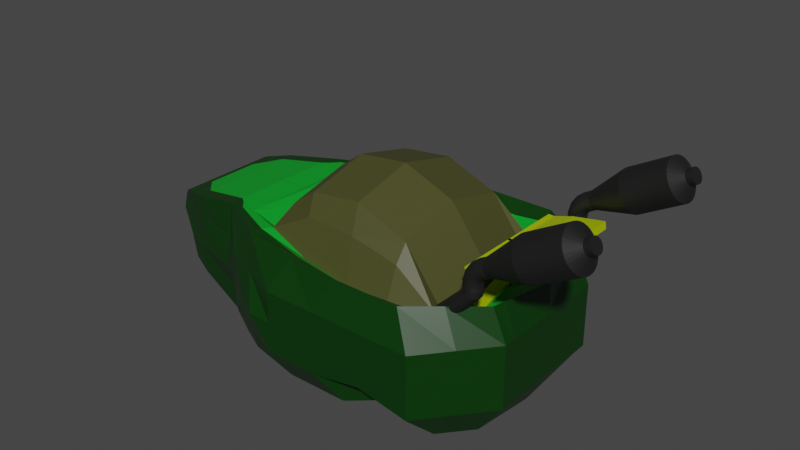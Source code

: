 # Source: AvocatTuning.blend  (saved by Blender 2.92.15; exported with 4.5.12 LTS)
import bpy
from mathutils import Matrix  # noqa: F401  (used for matrix-valued properties, if any)

bpy.ops.wm.read_factory_settings(use_empty=True)
scene = bpy.context.scene
scene.name = 'Scene'

# ---- materials (node trees are filled in below, after node groups)
mat_material = bpy.data.materials.new('Material')
mat_material.alpha_threshold = 0.0
mat_material.use_transparent_shadow = False
mat_material.line_color = (0.0, 0.0, 0.0, 1.0)
mat_material_001 = bpy.data.materials.new('Material.001')
mat_material_001.use_transparent_shadow = False
mat_material_002 = bpy.data.materials.new('Material.002')
mat_material_002.use_transparent_shadow = False
mat_material_003 = bpy.data.materials.new('Material.003')
mat_material_003.use_transparent_shadow = False
mat_material_004 = bpy.data.materials.new('Material.004')
mat_material_004.use_transparent_shadow = False

# ---- material node trees
mat_material.use_nodes = True; mat_material.node_tree.nodes.clear()
_N = mat_material.node_tree.nodes; _L = mat_material.node_tree.links
n0 = _N.new('ShaderNodeOutputMaterial'); n0.name = 'Material Output'; n0.location = (300, 300)
n1 = _N.new('ShaderNodeBsdfPrincipled'); n1.name = 'Principled BSDF'; n1.location = (10, 300)
n1.distribution = 'GGX'
n1.subsurface_method = 'BURLEY'
n1.inputs[0].default_value = (0.001277, 0.0376, 0.001346, 1.0)
n1.inputs[2].default_value = 0.4
n1.inputs[3].default_value = 1.45
n1.inputs[27].default_value = (0.0, 0.0, 0.0, 1.0)
n1.inputs[28].default_value = 1.0
_L.new(n1.outputs[0], n0.inputs[0])
n0.is_active_output = True
mat_material_001.use_nodes = True; mat_material_001.node_tree.nodes.clear()
_N = mat_material_001.node_tree.nodes; _L = mat_material_001.node_tree.links
n0 = _N.new('ShaderNodeBsdfPrincipled'); n0.name = 'Principled BSDF'; n0.location = (10, 300)
n0.distribution = 'GGX'
n0.subsurface_method = 'BURLEY'
n0.inputs[0].default_value = (0.0, 0.3428, 0.02077, 1.0)
n0.inputs[3].default_value = 1.45
n0.inputs[27].default_value = (0.0, 0.0, 0.0, 1.0)
n0.inputs[28].default_value = 1.0
n1 = _N.new('ShaderNodeOutputMaterial'); n1.name = 'Material Output'; n1.location = (300, 300)
_L.new(n0.outputs[0], n1.inputs[0])
n1.is_active_output = True
mat_material_002.use_nodes = True; mat_material_002.node_tree.nodes.clear()
_N = mat_material_002.node_tree.nodes; _L = mat_material_002.node_tree.links
n0 = _N.new('ShaderNodeBsdfPrincipled'); n0.name = 'Principled BSDF'; n0.location = (10, 300)
n0.distribution = 'GGX'
n0.subsurface_method = 'BURLEY'
n0.inputs[0].default_value = (0.06533, 0.06777, 0.01744, 1.0)
n0.inputs[3].default_value = 1.45
n0.inputs[27].default_value = (0.0, 0.0, 0.0, 1.0)
n0.inputs[28].default_value = 1.0
n1 = _N.new('ShaderNodeOutputMaterial'); n1.name = 'Material Output'; n1.location = (300, 300)
_L.new(n0.outputs[0], n1.inputs[0])
n1.is_active_output = True
mat_material_003.use_nodes = True; mat_material_003.node_tree.nodes.clear()
_N = mat_material_003.node_tree.nodes; _L = mat_material_003.node_tree.links
n0 = _N.new('ShaderNodeBsdfPrincipled'); n0.name = 'Principled BSDF'; n0.location = (10, 300)
n0.distribution = 'GGX'
n0.subsurface_method = 'BURLEY'
n0.inputs[0].default_value = (0.02481, 0.02481, 0.02481, 1.0)
n0.inputs[1].default_value = 0.4959
n0.inputs[3].default_value = 1.45
n0.inputs[27].default_value = (0.0, 0.0, 0.0, 1.0)
n0.inputs[28].default_value = 1.0
n1 = _N.new('ShaderNodeOutputMaterial'); n1.name = 'Material Output'; n1.location = (300, 300)
_L.new(n0.outputs[0], n1.inputs[0])
n1.is_active_output = True
mat_material_004.use_nodes = True; mat_material_004.node_tree.nodes.clear()
_N = mat_material_004.node_tree.nodes; _L = mat_material_004.node_tree.links
n0 = _N.new('ShaderNodeBsdfPrincipled'); n0.name = 'Principled BSDF'; n0.location = (10, 300)
n0.distribution = 'GGX'
n0.subsurface_method = 'BURLEY'
n0.inputs[0].default_value = (0.6279, 0.8, 0.0, 1.0)
n0.inputs[1].default_value = 0.405
n0.inputs[3].default_value = 1.45
n0.inputs[27].default_value = (0.0, 0.0, 0.0, 1.0)
n0.inputs[28].default_value = 1.0
n1 = _N.new('ShaderNodeOutputMaterial'); n1.name = 'Material Output'; n1.location = (300, 300)
_L.new(n0.outputs[0], n1.inputs[0])
n1.is_active_output = True

# ---- world
world_world = bpy.data.worlds.new('World'); scene.world = world_world
world_world.use_nodes = True; world_world.node_tree.nodes.clear()
_N = world_world.node_tree.nodes; _L = world_world.node_tree.links
n0 = _N.new('ShaderNodeOutputWorld'); n0.name = 'World Output'; n0.location = (300, 300)
n1 = _N.new('ShaderNodeBackground'); n1.name = 'Background'; n1.location = (10, 300)
n1.inputs[0].default_value = (0.05088, 0.05088, 0.05088, 1.0)
_L.new(n1.outputs[0], n0.inputs[0])
n0.is_active_output = True
world_world.color = (0.05088, 0.05088, 0.05088)
world_world.use_sun_shadow = False
world_world.sun_shadow_jitter_overblur = 0.0

# ---- meshes
me_cube = bpy.data.meshes.new('Cube')
me_cube.from_pydata([(5.609, 0.0009632, 2.109), (5.339, 0.0009632, 0.1094), (2.304, 0.0009632, 0.1094), (2.487, -1.683, 2.109), (2.385, -1.694, 0.1094), (2.304, 0.0009632, 3.014), (0.6522, 0.0009632, 0.1094), (0.6522, 0.0009632, 2.109), (3.957, -1.197, 0.1094), (3.957, 0.0009632, 2.778), (3.957, 0.0009632, 0.1094), (3.957, -1.78, 2.109), (0.4353, 0.0009632, 0.1094), (-0.1739, 0.0009632, 1.964), (1.532, 0.0009632, 2.02), (1.532, 0.0009632, 0.1094), (3.13, 0.0009632, 0.1094), (3.343, -1.78, 2.109), (3.398, -1.687, 0.1094), (3.13, 0.0009632, 3.109), (4.435, -1.191, 0.1094), (4.783, 0.0009632, 1.676), (4.783, 0.0009632, 0.1094), (4.454, -1.78, 2.109), (5.391, -0.999, 2.109), (5.233, -0.999, 0.1094), (2.304, -0.999, 0.1094), (2.304, -0.999, 2.771), (0.6522, -1.008, 0.1094), (0.6522, -1.09, 2.109), (3.957, -0.999, 2.535), (3.957, -0.999, 0.1094), (-1.032, 0.0009632, 1.359), (1.532, -0.999, 1.938), (1.532, -0.999, 0.1094), (3.13, -0.999, 0.1094), (3.13, -0.999, 2.866), (4.783, -0.999, 1.433), (4.783, -0.999, 0.1094), (5.609, 0.0009632, 1.109), (-0.9493, 0.0009632, 1.109), (1.918, 0.0009632, 0.1094), (2.304, -1.999, 1.109), (1.918, 0.0009632, 2.73), (3.957, -1.999, 1.109), (-0.6427, 0.0009632, 1.859), (0.6522, -1.27, 1.109), (1.532, -1.794, 1.109), (-0.1739, -1.045, 1.109), (-0.1739, -0.999, 1.964), (3.13, -1.999, 1.109), (4.783, -1.999, 1.109), (0.4353, -0.7799, 0.1094), (5.609, -0.999, 1.109), (-0.9493, -0.634, 1.109), (1.918, -0.999, 0.1094), (1.918, -0.999, 2.487), (1.918, -1.999, 1.109), (1.478, -1.499, 0.1094), (1.478, -1.499, 2.109), (5.609, 0.0009632, 0.6094), (2.304, -1.999, 0.6094), (3.957, -1.999, 0.7583), (3.13, -1.999, 0.6094), (4.783, -1.999, 0.6094), (1.698, -1.749, 0.6094), (5.609, -0.999, 0.6094), (1.092, -1.499, 0.6094), (1.698, -1.749, 1.609), (5.609, 0.0009632, 1.609), (2.304, -1.999, 1.609), (3.957, -1.999, 1.609), (3.13, -1.999, 1.609), (4.783, -1.999, 1.609), (5.609, -0.999, 1.609), (1.092, -1.499, 1.609), (0.8722, -1.356, 1.109), (-0.6427, -0.8584, 1.859), (-0.1739, -0.999, 1.609), (0.6522, -1.163, 1.609), (-0.9627, 0.0009632, 1.609), (-0.9627, -0.634, 1.609), (-0.5383, -0.634, 0.6094), (-0.5383, 0.0009632, 0.6094), (-0.7935, -0.634, 0.8594), (-0.7935, 0.0009632, 0.8594), (0.6522, -1.09, 0.6094), (-0.1739, -0.999, 0.6094), (-0.587, -0.8857, 1.109), (-0.1729, -0.634, 0.3594), (-0.1729, 0.0009632, 0.3594), (-0.4837, -0.9069, 0.7344), (-1.032, -0.634, 1.359), (2.396, -1.341, 1.893), (3.957, -1.39, 1.775), (1.698, -1.249, 2.109), (1.092, 0.0009632, 2.109), (3.236, -1.39, 1.775), (4.618, -1.39, 1.893), (1.092, -1.044, 2.109), (5.609, 0.0009632, 1.609), (5.609, -0.999, 1.609), (5.609, 0.0009632, 1.109), (5.609, -0.999, 1.109), (5.609, 0.0009632, 1.609), (5.609, 0.0009632, 1.109), (5.609, -0.999, 1.609), (5.609, -0.999, 1.109), (1.725, 0.0009632, 0.1094), (1.725, -0.999, 0.1094), (1.065, -1.294, 0.1094), (1.725, -0.999, 2.267), (1.725, 0.0009632, 2.51), (1.725, -1.896, 1.109), (1.065, -1.294, 2.109), (1.395, -1.624, 0.6094), (1.395, -1.624, 1.609), (1.395, -1.147, 2.109), (1.21, 0.0009632, 2.137), (1.21, -1.022, 2.064), (4.923, -1.39, 2.109), (4.834, -1.464, 0.1094), (5.196, -1.499, 1.109), (5.196, -1.499, 0.6094), (5.196, -1.499, 1.609), (2.35, -1.17, 2.453), (3.957, -1.194, 2.276), (3.183, -1.194, 2.442), (4.605, -1.194, 1.787), (5.255, -0.7907, 0.1094), (1.918, -0.7907, 2.538), (1.918, -0.7907, 0.1094), (5.436, -0.7907, 2.109), (2.304, -0.7907, 0.1094), (2.304, -0.7907, 2.821), (0.6522, -0.7981, 0.1094), (0.6522, -0.8624, 2.109), (3.957, -0.7907, 2.585), (3.957, -0.7907, 0.1094), (-0.6427, -0.6793, 1.859), (1.532, -0.7907, 1.955), (1.532, -0.7907, 0.1094), (3.13, -0.7907, 0.1094), (3.13, -0.7907, 2.917), (4.783, -0.7907, 1.484), (4.783, -0.7907, 0.1094), (5.609, -0.7907, 1.109), (-0.9493, -0.5017, 1.109), (0.4353, -0.6172, 0.1094), (5.609, -0.7907, 0.6094), (5.609, -0.7907, 1.609), (-0.1739, -0.7907, 1.964), (-0.9627, -0.5017, 1.609), (-0.5383, -0.5017, 0.6094), (-0.7935, -0.5017, 0.8594), (-0.1729, -0.5017, 0.3594), (-1.032, -0.5017, 1.359), (1.092, -0.8265, 2.109), (5.609, -0.7907, 1.109), (5.609, -0.7907, 1.609), (5.609, -0.7907, 1.109), (5.609, -0.7907, 1.609), (1.725, -0.7907, 0.1094), (1.725, -0.7907, 2.317), (1.21, -0.8086, 2.079), (-0.5324, 0.0009632, 1.884), (-0.5324, -0.8914, 1.884), (-0.5324, -0.4471, 1.884), (2.442, -1.512, 2.001), (3.957, -1.585, 1.942), (1.588, -1.374, 2.109), (3.289, -1.585, 1.942), (4.536, -1.585, 2.001), (0.8722, 0.0009632, 2.109), (0.8722, -1.067, 2.109), (1.23, -1.221, 2.109), (0.763, -0.9473, 2.109)], [(82, 91)], [(38, 25, 121, 20), (124, 120, 23, 73), (8, 62, 63, 18), (110, 115, 67, 28), (55, 26, 4, 58), (72, 17, 3, 70), (171, 168, 3, 17), (4, 61, 65, 58), (172, 169, 11, 23), (73, 23, 11, 71), (20, 64, 62, 8), (35, 31, 8, 18), (18, 63, 61, 4), (175, 174, 29, 114), (116, 114, 29, 75), (121, 123, 64, 20), (26, 35, 18, 4), (169, 171, 17, 11), (71, 11, 17, 72), (98, 120, 128), (109, 55, 58, 110), (31, 38, 20, 8), (138, 145, 38, 31), (132, 144, 37, 24), (137, 143, 36, 30), (133, 142, 35, 26), (135, 141, 34, 28), (163, 140, 33, 111), (136, 151, 49, 29), (155, 90, 12, 148), (142, 138, 31, 35), (144, 137, 30, 37), (176, 136, 29, 174), (135, 28, 52, 148), (143, 134, 27, 36), (131, 133, 26, 55), (150, 132, 24, 101), (145, 129, 25, 38), (149, 146, 103, 66), (168, 170, 59, 3), (62, 44, 50, 63), (70, 3, 59, 68), (134, 130, 56, 27), (115, 113, 47, 67), (162, 131, 55, 109), (61, 42, 57, 65), (64, 51, 44, 62), (129, 149, 66, 25), (139, 152, 81, 77), (63, 50, 42, 61), (78, 48, 46, 79), (91, 89, 52, 87), (123, 122, 51, 64), (42, 70, 68, 57), (79, 75, 29), (87, 52, 28, 86), (160, 161, 74, 53), (44, 71, 72, 50), (47, 75, 76, 67), (113, 116, 75, 47), (51, 73, 71, 44), (50, 72, 70, 42), (122, 124, 73, 51), (49, 78, 79, 29), (156, 152, 80, 32), (154, 85, 83, 153), (147, 40, 85, 154), (48, 87, 86, 46), (88, 91, 87, 48), (84, 82, 89, 91), (153, 83, 90, 155), (167, 139, 77, 166), (147, 156, 32, 40), (75, 79, 46, 76), (86, 67, 76, 46), (28, 67, 86), (91, 88, 84), (54, 84, 88), (92, 54, 88), (48, 92, 88), (78, 92, 48), (81, 92, 78), (81, 78, 77), (49, 166, 77, 78), (125, 111, 95, 93), (164, 157, 99, 119), (126, 127, 97, 94), (126, 128, 30), (127, 125, 93, 97), (104, 105, 39, 69), (107, 106, 101, 103), (158, 107, 103, 146), (159, 104, 69, 150), (100, 102, 105, 104), (53, 74, 106, 107), (160, 53, 107, 158), (161, 100, 104, 159), (95, 111, 33), (57, 68, 116, 113), (141, 162, 109, 34), (65, 57, 113, 115), (130, 163, 111, 56), (34, 109, 110, 28), (68, 59, 114, 116), (170, 175, 114, 59), (58, 65, 115, 110), (36, 27, 125, 127), (37, 30, 128), (95, 33, 117), (30, 36, 127, 126), (140, 164, 119, 33), (27, 56, 111, 125), (103, 101, 124, 122), (66, 103, 122, 123), (24, 37, 128, 120), (25, 66, 123, 121), (101, 24, 120, 124), (119, 117, 33), (117, 119, 99), (94, 128, 126), (128, 94, 98), (23, 120, 98, 172), (14, 118, 164, 140), (43, 112, 163, 130), (15, 108, 162, 141), (74, 161, 159, 106), (102, 160, 158, 105), (106, 159, 150, 101), (105, 158, 146, 39), (118, 96, 157, 164), (54, 92, 156, 147), (165, 45, 139, 167), (82, 153, 155, 89), (54, 147, 154, 84), (84, 154, 153, 82), (92, 81, 152, 156), (102, 100, 161, 160), (45, 80, 152, 139), (1, 60, 149, 129), (108, 41, 131, 162), (5, 43, 130, 134), (60, 39, 146, 149), (22, 1, 129, 145), (69, 0, 132, 150), (41, 2, 133, 131), (19, 5, 134, 143), (6, 135, 148, 12), (173, 7, 136, 176), (21, 9, 137, 144), (16, 10, 138, 142), (89, 155, 148, 52), (7, 13, 151, 136), (112, 14, 140, 163), (6, 15, 141, 135), (2, 16, 142, 133), (9, 19, 143, 137), (0, 21, 144, 132), (10, 22, 145, 138), (13, 165, 167, 151), (151, 167, 166, 49), (96, 173, 176, 157), (95, 117, 175, 170), (93, 95, 170, 168), (157, 176, 174, 99), (94, 97, 171, 169), (117, 99, 174, 175), (98, 94, 169, 172), (97, 93, 168, 171)])
me_cube.polygons.foreach_set('material_index', [0, 0, 0, 0, 0, 0, 0, 0, 0, 0, 0, 0, 0, 0, 0, 0, 0, 0, 0, 1, 0, 0, 0, 1, 2, 0, 0, 2, 0, 0, 0, 2, 0, 0, 2, 0, 0, 0, 0, 0, 0, 0, 2, 0, 0, 0, 0, 0, 0, 0, 0, 0, 0, 0, 0, 0, 0, 0, 0, 0, 0, 0, 0, 0, 0, 0, 0, 0, 0, 0, 0, 0, 0, 0, 0, 0, 0, 0, 0, 0, 0, 0, 0, 0, 2, 1, 2, 2, 2, 0, 0, 0, 0, 0, 0, 0, 0, 2, 0, 0, 0, 2, 0, 0, 0, 0, 2, 2, 1, 2, 1, 2, 0, 0, 0, 0, 0, 1, 1, 2, 1, 0, 1, 2, 0, 0, 0, 0, 0, 1, 0, 0, 0, 0, 0, 0, 0, 0, 0, 0, 2, 0, 0, 0, 0, 2, 0, 1, 2, 0, 0, 1, 2, 0, 0, 2, 1, 0, 1, 0, 1, 1, 1, 1, 1, 1, 1, 1])
_uv = me_cube.uv_layers.new(name='UVMap')
_uv.uv.foreach_set('vector', [0.3438, 0.625, 0.375, 0.625, 0.3594, 0.6875, 0.3438, 0.75, 0.5625, 0.6875, 0.625, 0.6875, 0.625, 0.75, 0.5625, 0.75, 0.375, 0.8125, 0.4375, 0.8125, 0.4375, 0.8438, 0.375, 0.8438, 0.375, 0.8969, 0.4375, 0.8969, 0.4375, 0.9042, 0.375, 0.9042, 0.2354, 0.625, 0.25, 0.625, 0.25, 0.75, 0.2354, 0.75, 0.5625, 0.8438, 0.625, 0.8438, 0.625, 0.875, 0.5625, 0.875, 0.7187, 0.7187, 0.75, 0.7188, 0.75, 0.75, 0.7188, 0.75, 0.375, 0.875, 0.4375, 0.875, 0.4375, 0.8896, 0.375, 0.8896, 0.6562, 0.7188, 0.6875, 0.7187, 0.6875, 0.75, 0.6562, 0.75, 0.5625, 0.7812, 0.625, 0.7812, 0.625, 0.8125, 0.5625, 0.8125, 0.375, 0.7812, 0.4375, 0.7812, 0.4375, 0.8125, 0.375, 0.8125, 0.2812, 0.625, 0.3125, 0.625, 0.3125, 0.75, 0.2812, 0.75, 0.375, 0.8438, 0.4375, 0.8438, 0.4375, 0.875, 0.375, 0.875, 0.7719, 0.7187, 0.7792, 0.7188, 0.7792, 0.75, 0.7719, 0.75, 0.5625, 0.8969, 0.625, 0.8969, 0.625, 0.9042, 0.5625, 0.9042, 0.375, 0.6875, 0.4375, 0.6875, 0.4375, 0.75, 0.375, 0.75, 0.25, 0.625, 0.2812, 0.625, 0.2812, 0.75, 0.25, 0.75, 0.6875, 0.7187, 0.7187, 0.7187, 0.7188, 0.75, 0.6875, 0.75, 0.5625, 0.8125, 0.625, 0.8125, 0.625, 0.8438, 0.5625, 0.8438, 0.6562, 0.6875, 0.625, 0.6875, 0.6484, 0.6562, 0.2281, 0.625, 0.2354, 0.625, 0.2354, 0.75, 0.2281, 0.75, 0.3125, 0.625, 0.3438, 0.625, 0.3438, 0.75, 0.3125, 0.75, 0.3125, 0.599, 0.3438, 0.599, 0.3438, 0.625, 0.3125, 0.625, 0.625, 0.599, 0.6562, 0.599, 0.6562, 0.625, 0.625, 0.625, 0.6875, 0.599, 0.7188, 0.599, 0.7188, 0.625, 0.6875, 0.625, 0.25, 0.599, 0.2812, 0.599, 0.2812, 0.625, 0.25, 0.625, 0.1875, 0.599, 0.2208, 0.599, 0.2208, 0.625, 0.1875, 0.625, 0.7719, 0.599, 0.7792, 0.599, 0.7792, 0.625, 0.7719, 0.625, 0.1693, 0.1042, 0.0, 0.0, 0.0, 0.0, 0.0, 0.0, 0.125, 0.03776, 0.125, 0.0625, 0.0, 0.0, 0.0, 0.0, 0.2812, 0.599, 0.3125, 0.599, 0.3125, 0.625, 0.2812, 0.625, 0.6562, 0.599, 0.6875, 0.599, 0.6875, 0.625, 0.6562, 0.625, 0.8042, 0.599, 0.8125, 0.599, 0.8125, 0.625, 0.8042, 0.625, 0.03907, 0.1042, 0.0, 0.0, 0.0, 0.0, 0.0, 0.0, 0.7188, 0.599, 0.75, 0.599, 0.75, 0.625, 0.7188, 0.625, 0.2354, 0.599, 0.25, 0.599, 0.25, 0.625, 0.2354, 0.625, 0.5625, 0.599, 0.625, 0.599, 0.625, 0.625, 0.5625, 0.625, 0.3438, 0.599, 0.375, 0.599, 0.375, 0.625, 0.3438, 0.625, 0.4375, 0.599, 0.5, 0.599, 0.5, 0.625, 0.4375, 0.625, 0.75, 0.7188, 0.7646, 0.7187, 0.7646, 0.75, 0.75, 0.75, 0.4375, 0.8125, 0.5, 0.8125, 0.5, 0.8438, 0.4375, 0.8438, 0.5625, 0.875, 0.625, 0.875, 0.625, 0.8896, 0.5625, 0.8896, 0.75, 0.599, 0.7646, 0.599, 0.7646, 0.625, 0.75, 0.625, 0.4375, 0.8969, 0.5, 0.8969, 0.5, 0.9042, 0.4375, 0.9042, 0.2281, 0.599, 0.2354, 0.599, 0.2354, 0.625, 0.2281, 0.625, 0.4375, 0.875, 0.5, 0.875, 0.5, 0.8896, 0.4375, 0.8896, 0.4375, 0.7812, 0.5, 0.7812, 0.5, 0.8125, 0.4375, 0.8125, 0.375, 0.599, 0.4375, 0.599, 0.4375, 0.625, 0.375, 0.625, 0.2812, 0.07552, 0.5625, 0.151, 0.5625, 0.125, 0.2812, 0.0625, 0.4375, 0.8438, 0.5, 0.8438, 0.5, 0.875, 0.4375, 0.875, 0.0, 0.0, 0.0, 0.0, 0.0, 0.0, 0.0, 0.0, 0.0, 0.0, 0.0, 0.0, 0.0, 0.0, 0.0, 0.0, 0.4375, 0.6875, 0.5, 0.6875, 0.5, 0.75, 0.4375, 0.75, 0.5, 0.875, 0.5625, 0.875, 0.5625, 0.8896, 0.5, 0.8896, 0.0, 0.0, 0.5625, 0.9042, 0.625, 0.9042, 0.0, 0.0, 0.0, 0.0, 0.0, 0.0, 0.0, 0.0, 0.5, 0.599, 0.5625, 0.599, 0.5625, 0.625, 0.5, 0.625, 0.5, 0.8125, 0.5625, 0.8125, 0.5625, 0.8438, 0.5, 0.8438, 0.5, 0.9042, 0.5625, 0.9042, 0.4422, 0.8464, 0.3604, 0.8271, 0.5, 0.8969, 0.5625, 0.8969, 0.5625, 0.9042, 0.5, 0.9042, 0.5, 0.7812, 0.5625, 0.7812, 0.5625, 0.8125, 0.5, 0.8125, 0.5, 0.8438, 0.5625, 0.8438, 0.5625, 0.875, 0.5, 0.875, 0.5, 0.6875, 0.5625, 0.6875, 0.5625, 0.75, 0.5, 0.75, 0.0, 0.0, 0.0, 0.0, 0.0, 0.0, 0.0, 0.0, 0.5312, 0.151, 0.5625, 0.151, 0.5625, 0.25, 0.5312, 0.25, 0.375, 0.1133, 0.375, 0.1875, 0.25, 0.125, 0.25, 0.07552, 0.5, 0.151, 0.5, 0.25, 0.375, 0.1875, 0.375, 0.1133, 0.0, 0.0, 0.0, 0.0, 0.0, 0.0, 0.0, 0.0, 0.0, 0.0, 0.0, 0.0, 0.0, 0.0, 0.0, 0.0, 0.0, 0.0, 0.0, 0.0, 0.0, 0.0, 0.0, 0.0, 0.25, 0.07552, 0.25, 0.125, 0.125, 0.0625, 0.125, 0.03776, 0.2151, 0.05776, 0.2812, 0.07552, 0.2812, 0.0625, 0.2151, 0.0478, 0.5, 0.151, 0.5312, 0.151, 0.5312, 0.25, 0.5, 0.25, 0.5625, 0.9042, 0.0, 0.0, 0.0, 0.0, 0.4422, 0.8464, 0.0, 0.0, 0.3604, 0.8271, 0.4422, 0.8464, 0.0, 0.0, 0.0, 0.0, 0.3604, 0.8271, 0.0, 0.0, 0.0, 0.0, 0.0, 0.0, 0.0, 0.0, 0.5, 0.125, 0.0, 0.0, 0.0, 0.0, 0.5312, 0.125, 0.5, 0.125, 0.0, 0.0, 0.0, 0.0, 0.5312, 0.125, 0.0, 0.0, 0.0, 0.0, 0.5312, 0.125, 0.0, 0.0, 0.5625, 0.125, 0.5312, 0.125, 0.0, 0.0, 0.5625, 0.125, 0.0, 0.0, 0.2812, 0.0625, 0.0, 0.0, 0.2151, 0.0478, 0.2812, 0.0625, 0.0, 0.0, 0.75, 0.6562, 0.7646, 0.6562, 0.7646, 0.6875, 0.75, 0.6875, 0.7875, 0.599, 0.7959, 0.599, 0.7959, 0.625, 0.7875, 0.625, 0.6875, 0.6562, 0.7188, 0.6563, 0.7188, 0.6875, 0.6875, 0.6875, 0.6875, 0.6562, 0.6484, 0.6562, 0.6875, 0.625, 0.7188, 0.6563, 0.75, 0.6562, 0.75, 0.6875, 0.7188, 0.6875, nan, nan, nan, nan, nan, nan, nan, nan, nan, nan, nan, nan, nan, nan, nan, nan, 0.5, 0.599, 0.5, 0.625, 0.5, 0.625, 0.5, 0.599, 0.5624, 0.5988, 0.5625, 0.5, 0.5625, 0.5, 0.5625, 0.599, 0.5625, 0.5, 0.5, 0.5, 0.5, 0.5, 0.5625, 0.5, 0.5, 0.625, 0.5625, 0.625, 0.5625, 0.625, 0.5, 0.625, 0.5, 0.599, 0.5, 0.625, 0.5, 0.625, 0.5, 0.599, 0.5625, 0.599, 0.5625, 0.5, 0.5625, 0.5, 0.5624, 0.5988, 0.7646, 0.6875, 0.7646, 0.6562, 0.7792, 0.625, 0.5, 0.8896, 0.5625, 0.8896, 0.5625, 0.8969, 0.5, 0.8969, 0.2208, 0.599, 0.2281, 0.599, 0.2281, 0.625, 0.2208, 0.625, 0.4375, 0.8896, 0.5, 0.8896, 0.5, 0.8969, 0.4375, 0.8969, 0.7646, 0.599, 0.7719, 0.599, 0.7719, 0.625, 0.7646, 0.625, 0.2208, 0.625, 0.2281, 0.625, 0.2281, 0.75, 0.2208, 0.75, 0.5625, 0.8896, 0.625, 0.8896, 0.625, 0.8969, 0.5625, 0.8969, 0.7646, 0.7187, 0.7719, 0.7187, 0.7719, 0.75, 0.7646, 0.75, 0.375, 0.8896, 0.4375, 0.8896, 0.4375, 0.8969, 0.375, 0.8969, 0.7188, 0.625, 0.75, 0.625, 0.75, 0.6562, 0.7188, 0.6563, 0.6562, 0.625, 0.6875, 0.625, 0.6484, 0.6562, 0.7646, 0.6875, 0.7792, 0.625, 0.7719, 0.6875, 0.6875, 0.625, 0.7188, 0.625, 0.7188, 0.6563, 0.6875, 0.6562, 0.7792, 0.599, 0.7875, 0.599, 0.7875, 0.625, 0.7792, 0.625, 0.75, 0.625, 0.7646, 0.625, 0.7646, 0.6562, 0.75, 0.6562, 0.5, 0.625, 0.5625, 0.625, 0.5625, 0.6875, 0.5, 0.6875, 0.4375, 0.625, 0.5, 0.625, 0.5, 0.6875, 0.4375, 0.6875, 0.625, 0.625, 0.6562, 0.625, 0.6484, 0.6562, 0.625, 0.6875, 0.375, 0.625, 0.4375, 0.625, 0.4375, 0.6875, 0.375, 0.6875, 0.5625, 0.625, 0.625, 0.625, 0.625, 0.6875, 0.5625, 0.6875, 0.7875, 0.625, 0.7719, 0.6875, 0.7792, 0.625, 0.7719, 0.6875, 0.7875, 0.625, 0.7959, 0.625, 0.6875, 0.6875, 0.6484, 0.6562, 0.6875, 0.6562, 0.6484, 0.6562, 0.6875, 0.6875, 0.6562, 0.6875, 0.625, 0.75, 0.625, 0.6875, 0.6562, 0.6875, 0.6406, 0.7187, 0.7792, 0.5, 0.7875, 0.5, 0.7875, 0.599, 0.7792, 0.599, 0.7646, 0.5, 0.7719, 0.5, 0.7719, 0.599, 0.7646, 0.599, 0.2208, 0.5, 0.2281, 0.5, 0.2281, 0.599, 0.2208, 0.599, 0.5625, 0.625, 0.5625, 0.599, 0.5624, 0.5988, 0.5625, 0.625, 0.5, 0.5, 0.5, 0.599, 0.5, 0.599, 0.5, 0.5, 0.5625, 0.625, 0.5624, 0.5988, 0.5625, 0.599, 0.5625, 0.625, 0.5, 0.5, 0.5, 0.599, 0.5, 0.599, 0.5, 0.5, 0.7875, 0.5, 0.7959, 0.5, 0.7959, 0.599, 0.7875, 0.599, 0.5, 0.125, 0.5312, 0.125, 0.5312, 0.151, 0.5, 0.151, 0.2151, 0.09561, 0.2812, 0.125, 0.2812, 0.07552, 0.2151, 0.05776, 0.25, 0.0625, 0.25, 0.07552, 0.125, 0.03776, 0.125, 0.03125, 0.5, 0.125, 0.5, 0.151, 0.375, 0.1133, 0.375, 0.09375, 0.375, 0.09375, 0.375, 0.1133, 0.25, 0.07552, 0.25, 0.0625, 0.5312, 0.125, 0.5625, 0.125, 0.5625, 0.151, 0.5312, 0.151, 0.5, 0.5, 0.5625, 0.5, 0.5625, 0.599, 0.5, 0.599, 0.2812, 0.125, 0.5625, 0.25, 0.5625, 0.151, 0.2812, 0.07552, 0.375, 0.5, 0.4375, 0.5, 0.4375, 0.599, 0.375, 0.599, 0.2281, 0.5, 0.2354, 0.5, 0.2354, 0.599, 0.2281, 0.599, 0.75, 0.5, 0.7646, 0.5, 0.7646, 0.599, 0.75, 0.599, 0.4375, 0.5, 0.5, 0.5, 0.5, 0.599, 0.4375, 0.599, 0.3438, 0.5, 0.375, 0.5, 0.375, 0.599, 0.3438, 0.599, 0.5625, 0.5, 0.625, 0.5, 0.625, 0.599, 0.5625, 0.599, 0.2354, 0.5, 0.25, 0.5, 0.25, 0.599, 0.2354, 0.599, 0.7188, 0.5, 0.75, 0.5, 0.75, 0.599, 0.7188, 0.599, 0.1875, 0.5, 0.03907, 0.1042, 0.0, 0.0, 0.0, 0.0, 0.8042, 0.5, 0.8125, 0.5, 0.8125, 0.599, 0.8042, 0.599, 0.6562, 0.5, 0.6875, 0.5, 0.6875, 0.599, 0.6562, 0.599, 0.2812, 0.5, 0.3125, 0.5, 0.3125, 0.599, 0.2812, 0.599, 0.125, 0.03125, 0.125, 0.03776, 0.0, 0.0, 0.0, 0.0, 0.8125, 0.5, 0.0, 0.0, 0.0, 0.0, 0.1693, 0.1042, 0.7719, 0.5, 0.7792, 0.5, 0.7792, 0.599, 0.7719, 0.599, 0.1875, 0.5, 0.2208, 0.5, 0.2208, 0.599, 0.1875, 0.599, 0.25, 0.5, 0.2812, 0.5, 0.2812, 0.599, 0.25, 0.599, 0.6875, 0.5, 0.7188, 0.5, 0.7188, 0.599, 0.6875, 0.599, 0.625, 0.5, 0.6562, 0.5, 0.6562, 0.599, 0.625, 0.599, 0.3125, 0.5, 0.3438, 0.5, 0.3438, 0.599, 0.3125, 0.599, 0.0, 0.0, 0.2151, 0.09561, 0.2151, 0.05776, 0.0, 0.0, 0.0, 0.0, 0.2151, 0.05776, 0.2151, 0.0478, 0.0, 0.0, 0.7959, 0.5, 0.8042, 0.5, 0.8042, 0.599, 0.7959, 0.599, 0.7646, 0.6875, 0.7719, 0.6875, 0.7719, 0.7187, 0.7646, 0.7187, 0.75, 0.6875, 0.7646, 0.6875, 0.7646, 0.7187, 0.75, 0.7188, 0.7959, 0.599, 0.8042, 0.599, 0.8042, 0.625, 0.7959, 0.625, 0.6875, 0.6875, 0.7188, 0.6875, 0.7187, 0.7187, 0.6875, 0.7187, 0.7719, 0.6875, 0.7792, 0.6875, 0.7792, 0.7188, 0.7719, 0.7187, 0.6562, 0.6875, 0.6875, 0.6875, 0.6875, 0.7187, 0.6562, 0.7188, 0.7188, 0.6875, 0.75, 0.6875, 0.75, 0.7188, 0.7187, 0.7187])
me_cube.materials.append(mat_material)
me_cube.materials.append(mat_material_001)
me_cube.materials.append(mat_material_002)
me_cube.use_remesh_preserve_volume = False
me_cube.use_remesh_preserve_attributes = False
me_cube.use_mirror_vertex_groups = False
me_cube.update()
me_cylinder = bpy.data.meshes.new('Cylinder')
me_cylinder.from_pydata([(0.7847, -1.079, -1.717), (0.7847, -1.079, -1.439), (0.8117, -1.081, -1.717), (0.8117, -1.081, -1.439), (0.8377, -1.089, -1.717), (0.8377, -1.089, -1.439), (0.8617, -1.102, -1.717), (0.8617, -1.102, -1.439), (0.8827, -1.119, -1.717), (0.8827, -1.119, -1.439), (0.9, -1.14, -1.717), (0.9, -1.14, -1.439), (0.9128, -1.164, -1.717), (0.9128, -1.164, -1.439), (0.9207, -1.19, -1.717), (0.9207, -1.19, -1.439), (0.9233, -1.217, -1.717), (0.9233, -1.217, -1.439), (0.9207, -1.245, -1.717), (0.9207, -1.245, -1.439), (0.9128, -1.271, -1.717), (0.9128, -1.271, -1.439), (0.9, -1.295, -1.717), (0.9, -1.295, -1.439), (0.8827, -1.316, -1.717), (0.8827, -1.316, -1.439), (0.8617, -1.333, -1.717), (0.8617, -1.333, -1.439), (0.8377, -1.346, -1.717), (0.8377, -1.346, -1.439), (0.8117, -1.353, -1.717), (0.8117, -1.353, -1.439), (0.7847, -1.356, -1.717), (0.7847, -1.356, -1.439), (0.7576, -1.353, -1.717), (0.7576, -1.353, -1.439), (0.7316, -1.346, -1.717), (0.7316, -1.346, -1.439), (0.7076, -1.333, -1.717), (0.7076, -1.333, -1.439), (0.6866, -1.316, -1.717), (0.6866, -1.316, -1.439), (0.6694, -1.295, -1.717), (0.6694, -1.295, -1.439), (0.6565, -1.271, -1.717), (0.6565, -1.271, -1.439), (0.6487, -1.245, -1.717), (0.6487, -1.245, -1.439), (0.646, -1.217, -1.717), (0.646, -1.217, -1.439), (0.6487, -1.19, -1.717), (0.6487, -1.19, -1.439), (0.6565, -1.164, -1.717), (0.6565, -1.164, -1.439), (0.6694, -1.14, -1.717), (0.6694, -1.14, -1.439), (0.6866, -1.119, -1.717), (0.6866, -1.119, -1.439), (0.7076, -1.102, -1.717), (0.7076, -1.102, -1.439), (0.7316, -1.089, -1.717), (0.7316, -1.089, -1.439), (0.7576, -1.081, -1.717), (0.7576, -1.081, -1.439), (0.8117, -1.081, -1.439), (0.7847, -1.079, -1.439), (0.8377, -1.089, -1.439), (0.8617, -1.102, -1.439), (0.8827, -1.119, -1.439), (0.9, -1.14, -1.439), (0.9128, -1.164, -1.439), (0.9207, -1.19, -1.439), (0.9233, -1.217, -1.439), (0.9207, -1.245, -1.439), (0.9128, -1.271, -1.439), (0.9, -1.295, -1.439), (0.8827, -1.316, -1.439), (0.8617, -1.333, -1.439), (0.8377, -1.346, -1.439), (0.8117, -1.353, -1.439), (0.7847, -1.356, -1.439), (0.7576, -1.353, -1.439), (0.7316, -1.346, -1.439), (0.7076, -1.333, -1.439), (0.6866, -1.316, -1.439), (0.6694, -1.295, -1.439), (0.6565, -1.271, -1.439), (0.6487, -1.245, -1.439), (0.646, -1.217, -1.439), (0.6487, -1.19, -1.439), (0.6565, -1.164, -1.439), (0.6694, -1.14, -1.439), (0.6866, -1.119, -1.439), (0.7076, -1.102, -1.439), (0.7316, -1.089, -1.439), (0.7576, -1.081, -1.439), (0.8074, -1.081, -0.7721), (0.7847, -1.079, -0.7867), (0.8293, -1.089, -0.758), (0.8494, -1.102, -0.745), (0.8671, -1.119, -0.7336), (0.8816, -1.14, -0.7242), (0.8923, -1.164, -0.7173), (0.899, -1.19, -0.713), (0.9012, -1.217, -0.7116), (0.899, -1.245, -0.713), (0.8923, -1.271, -0.7173), (0.8816, -1.295, -0.7242), (0.8671, -1.316, -0.7336), (0.8494, -1.333, -0.745), (0.8293, -1.346, -0.758), (0.8074, -1.353, -0.7721), (0.7847, -1.356, -0.7867), (0.7619, -1.353, -0.8014), (0.7401, -1.346, -0.8155), (0.7199, -1.333, -0.8285), (0.7023, -1.316, -0.8399), (0.6878, -1.295, -0.8492), (0.677, -1.271, -0.8562), (0.6704, -1.245, -0.8604), (0.6681, -1.217, -0.8619), (0.6704, -1.19, -0.8604), (0.677, -1.164, -0.8562), (0.6878, -1.14, -0.8492), (0.7023, -1.119, -0.8399), (0.7199, -1.102, -0.8285), (0.7401, -1.089, -0.8155), (0.7619, -1.081, -0.8014), (0.7661, -1.081, -0.7092), (0.7471, -1.079, -0.7284), (0.7844, -1.089, -0.6907), (0.8012, -1.102, -0.6736), (0.816, -1.119, -0.6586), (0.8281, -1.14, -0.6464), (0.8371, -1.164, -0.6372), (0.8426, -1.19, -0.6316), (0.8445, -1.217, -0.6297), (0.8426, -1.245, -0.6316), (0.8371, -1.271, -0.6372), (0.8281, -1.295, -0.6464), (0.816, -1.316, -0.6586), (0.8012, -1.333, -0.6736), (0.7844, -1.346, -0.6907), (0.7661, -1.353, -0.7092), (0.7471, -1.356, -0.7284), (0.7281, -1.353, -0.7477), (0.7098, -1.346, -0.7662), (0.693, -1.333, -0.7833), (0.6782, -1.316, -0.7982), (0.6661, -1.295, -0.8105), (0.6571, -1.271, -0.8196), (0.6515, -1.245, -0.8252), (0.6497, -1.217, -0.8271), (0.6515, -1.19, -0.8252), (0.6571, -1.164, -0.8196), (0.6661, -1.14, -0.8105), (0.6782, -1.119, -0.7982), (0.693, -1.102, -0.7833), (0.7098, -1.089, -0.7662), (0.7281, -1.081, -0.7477), (0.7056, -1.081, -0.6509), (0.6821, -1.079, -0.6644), (0.7282, -1.089, -0.6379), (0.7489, -1.102, -0.6259), (0.7672, -1.119, -0.6155), (0.7821, -1.14, -0.6069), (0.7932, -1.164, -0.6005), (0.8001, -1.19, -0.5965), (0.8024, -1.217, -0.5952), (0.8001, -1.245, -0.5965), (0.7932, -1.271, -0.6005), (0.7821, -1.295, -0.6069), (0.7672, -1.316, -0.6155), (0.7489, -1.333, -0.6259), (0.7282, -1.346, -0.6379), (0.7056, -1.353, -0.6509), (0.6821, -1.356, -0.6644), (0.6587, -1.353, -0.6778), (0.6361, -1.346, -0.6908), (0.6154, -1.333, -0.7028), (0.5971, -1.316, -0.7132), (0.5822, -1.295, -0.7218), (0.5711, -1.271, -0.7282), (0.5642, -1.245, -0.7322), (0.5619, -1.217, -0.7335), (0.5642, -1.19, -0.7322), (0.5711, -1.164, -0.7282), (0.5822, -1.14, -0.7218), (0.5971, -1.119, -0.7132), (0.6154, -1.102, -0.7028), (0.6361, -1.089, -0.6908), (0.6587, -1.081, -0.6778), (0.6555, -1.081, -0.5664), (0.629, -1.079, -0.5719), (0.681, -1.089, -0.5612), (0.7044, -1.102, -0.5564), (0.725, -1.119, -0.5522), (0.7419, -1.14, -0.5487), (0.7545, -1.164, -0.5462), (0.7622, -1.19, -0.5446), (0.7648, -1.217, -0.544), (0.7622, -1.245, -0.5446), (0.7545, -1.271, -0.5462), (0.7419, -1.295, -0.5487), (0.725, -1.316, -0.5522), (0.7044, -1.333, -0.5564), (0.681, -1.346, -0.5612), (0.6555, -1.353, -0.5664), (0.629, -1.356, -0.5719), (0.6025, -1.353, -0.5773), (0.577, -1.346, -0.5825), (0.5535, -1.333, -0.5873), (0.5329, -1.316, -0.5916), (0.516, -1.295, -0.595), (0.5035, -1.271, -0.5976), (0.4957, -1.245, -0.5992), (0.4931, -1.217, -0.5997), (0.4957, -1.19, -0.5992), (0.5035, -1.164, -0.5976), (0.516, -1.14, -0.595), (0.5329, -1.119, -0.5916), (0.5535, -1.102, -0.5873), (0.577, -1.089, -0.5825), (0.6025, -1.081, -0.5773), (0.6394, -1.081, -0.4942), (0.6125, -1.079, -0.4915), (0.6653, -1.089, -0.4968), (0.6892, -1.102, -0.4992), (0.7101, -1.119, -0.5013), (0.7273, -1.14, -0.503), (0.74, -1.164, -0.5043), (0.7479, -1.19, -0.505), (0.7505, -1.217, -0.5053), (0.7479, -1.245, -0.505), (0.74, -1.271, -0.5043), (0.7273, -1.295, -0.503), (0.7101, -1.316, -0.5013), (0.6892, -1.333, -0.4992), (0.6653, -1.346, -0.4968), (0.6394, -1.353, -0.4942), (0.6125, -1.356, -0.4915), (0.5856, -1.353, -0.4889), (0.5597, -1.346, -0.4863), (0.5358, -1.333, -0.4839), (0.5149, -1.316, -0.4818), (0.4978, -1.295, -0.4801), (0.485, -1.271, -0.4788), (0.4772, -1.245, -0.478), (0.4745, -1.217, -0.4778), (0.4772, -1.19, -0.478), (0.485, -1.164, -0.4788), (0.4978, -1.14, -0.4801), (0.5149, -1.119, -0.4818), (0.5358, -1.102, -0.4839), (0.5597, -1.089, -0.4863), (0.5856, -1.081, -0.4889), (0.647, -1.081, -0.4122), (0.6213, -1.079, -0.4038), (0.6717, -1.089, -0.4202), (0.6945, -1.102, -0.4277), (0.7145, -1.119, -0.4342), (0.7309, -1.14, -0.4395), (0.7431, -1.164, -0.4435), (0.7506, -1.19, -0.4459), (0.7531, -1.217, -0.4467), (0.7506, -1.245, -0.4459), (0.7431, -1.271, -0.4435), (0.7309, -1.295, -0.4395), (0.7145, -1.316, -0.4342), (0.6945, -1.333, -0.4277), (0.6717, -1.346, -0.4202), (0.647, -1.353, -0.4122), (0.6213, -1.356, -0.4038), (0.5955, -1.353, -0.3954), (0.5708, -1.346, -0.3874), (0.548, -1.333, -0.38), (0.528, -1.316, -0.3735), (0.5116, -1.295, -0.3681), (0.4994, -1.271, -0.3642), (0.4919, -1.245, -0.3617), (0.4894, -1.217, -0.3609), (0.4919, -1.19, -0.3617), (0.4994, -1.164, -0.3642), (0.5116, -1.14, -0.3681), (0.528, -1.119, -0.3735), (0.548, -1.102, -0.38), (0.5708, -1.089, -0.3874), (0.5955, -1.081, -0.3954), (0.6869, -1.081, -0.2895), (0.6612, -1.079, -0.2811), (0.7116, -1.089, -0.2976), (0.7344, -1.102, -0.305), (0.7544, -1.119, -0.3115), (0.7708, -1.14, -0.3168), (0.783, -1.164, -0.3208), (0.7905, -1.19, -0.3232), (0.7931, -1.217, -0.3241), (0.7905, -1.245, -0.3232), (0.783, -1.271, -0.3208), (0.7708, -1.295, -0.3168), (0.7544, -1.316, -0.3115), (0.7344, -1.333, -0.305), (0.7116, -1.346, -0.2976), (0.6869, -1.353, -0.2895), (0.6612, -1.356, -0.2811), (0.6355, -1.353, -0.2728), (0.6107, -1.346, -0.2647), (0.5879, -1.333, -0.2573), (0.5679, -1.316, -0.2508), (0.5515, -1.295, -0.2455), (0.5393, -1.271, -0.2415), (0.5318, -1.245, -0.2391), (0.5293, -1.217, -0.2382), (0.5318, -1.19, -0.2391), (0.5393, -1.164, -0.2415), (0.5515, -1.14, -0.2455), (0.5679, -1.119, -0.2508), (0.5879, -1.102, -0.2573), (0.6107, -1.089, -0.2647), (0.6355, -1.081, -0.2728), (0.9193, -0.8982, 0.3068), (0.8589, -0.8919, 0.3265), (0.9774, -0.9167, 0.2879), (1.031, -0.9468, 0.2705), (1.078, -0.9873, 0.2552), (1.116, -1.037, 0.2427), (1.145, -1.093, 0.2334), (1.162, -1.154, 0.2277), (1.168, -1.217, 0.2257), (1.162, -1.281, 0.2277), (1.145, -1.342, 0.2334), (1.116, -1.398, 0.2427), (1.078, -1.448, 0.2552), (1.031, -1.488, 0.2705), (0.9774, -1.518, 0.2879), (0.9193, -1.537, 0.3068), (0.8589, -1.543, 0.3265), (0.7985, -1.537, 0.3461), (0.7404, -1.518, 0.365), (0.6869, -1.488, 0.3824), (0.64, -1.448, 0.3977), (0.6015, -1.398, 0.4102), (0.5729, -1.342, 0.4195), (0.5553, -1.281, 0.4253), (0.5494, -1.217, 0.4272), (0.5553, -1.154, 0.4253), (0.5729, -1.093, 0.4195), (0.6015, -1.037, 0.4102), (0.64, -0.9873, 0.3977), (0.6869, -0.9468, 0.3824), (0.7404, -0.9167, 0.365), (0.7985, -0.8982, 0.3461), (1.151, -0.8982, 1.019), (1.091, -0.8919, 1.038), (1.209, -0.9167, 0.9999), (1.263, -0.9468, 0.9825), (1.309, -0.9873, 0.9672), (1.348, -1.037, 0.9547), (1.377, -1.093, 0.9454), (1.394, -1.154, 0.9396), (1.4, -1.217, 0.9377), (1.394, -1.281, 0.9396), (1.377, -1.342, 0.9454), (1.348, -1.398, 0.9547), (1.309, -1.448, 0.9672), (1.263, -1.488, 0.9825), (1.209, -1.518, 0.9999), (1.151, -1.537, 1.019), (1.091, -1.543, 1.038), (1.03, -1.537, 1.058), (0.9721, -1.518, 1.077), (0.9186, -1.488, 1.094), (0.8717, -1.448, 1.11), (0.8332, -1.398, 1.122), (0.8046, -1.342, 1.132), (0.787, -1.281, 1.137), (0.781, -1.217, 1.139), (0.787, -1.154, 1.137), (0.8046, -1.093, 1.132), (0.8332, -1.037, 1.122), (0.8717, -0.9873, 1.11), (0.9186, -0.9468, 1.094), (0.9721, -0.9167, 1.077), (1.03, -0.8982, 1.058), (1.151, -1.103, 1.151), (1.129, -1.101, 1.158), (1.172, -1.11, 1.144), (1.191, -1.121, 1.138), (1.208, -1.135, 1.132), (1.222, -1.153, 1.128), (1.232, -1.173, 1.124), (1.238, -1.195, 1.122), (1.24, -1.217, 1.122), (1.238, -1.24, 1.122), (1.232, -1.262, 1.124), (1.222, -1.282, 1.128), (1.208, -1.3, 1.132), (1.191, -1.314, 1.138), (1.172, -1.325, 1.144), (1.151, -1.332, 1.151), (1.129, -1.334, 1.158), (1.108, -1.332, 1.165), (1.087, -1.325, 1.171), (1.068, -1.314, 1.178), (1.051, -1.3, 1.183), (1.037, -1.282, 1.188), (1.027, -1.262, 1.191), (1.021, -1.24, 1.193), (1.019, -1.217, 1.194), (1.021, -1.195, 1.193), (1.027, -1.173, 1.191), (1.037, -1.153, 1.188), (1.051, -1.135, 1.183), (1.068, -1.121, 1.178), (1.087, -1.11, 1.171), (1.108, -1.103, 1.165), (1.182, -1.103, 1.247), (1.161, -1.101, 1.254), (1.203, -1.11, 1.24), (1.222, -1.121, 1.234), (1.239, -1.135, 1.228), (1.253, -1.153, 1.224), (1.263, -1.173, 1.22), (1.269, -1.195, 1.218), (1.272, -1.217, 1.218), (1.269, -1.24, 1.218), (1.263, -1.262, 1.22), (1.253, -1.282, 1.224), (1.239, -1.3, 1.228), (1.222, -1.314, 1.234), (1.203, -1.325, 1.24), (1.182, -1.332, 1.247), (1.161, -1.334, 1.254), (1.139, -1.332, 1.261), (1.118, -1.325, 1.268), (1.099, -1.314, 1.274), (1.082, -1.3, 1.279), (1.068, -1.282, 1.284), (1.058, -1.262, 1.287), (1.052, -1.24, 1.289), (1.05, -1.217, 1.29), (1.052, -1.195, 1.289), (1.058, -1.173, 1.287), (1.068, -1.153, 1.284), (1.082, -1.135, 1.279), (1.099, -1.121, 1.274), (1.118, -1.11, 1.268), (1.139, -1.103, 1.261)], [], [(0, 1, 3, 2), (2, 3, 5, 4), (4, 5, 7, 6), (6, 7, 9, 8), (8, 9, 11, 10), (10, 11, 13, 12), (12, 13, 15, 14), (14, 15, 17, 16), (16, 17, 19, 18), (18, 19, 21, 20), (20, 21, 23, 22), (22, 23, 25, 24), (24, 25, 27, 26), (26, 27, 29, 28), (28, 29, 31, 30), (30, 31, 33, 32), (32, 33, 35, 34), (34, 35, 37, 36), (36, 37, 39, 38), (38, 39, 41, 40), (40, 41, 43, 42), (42, 43, 45, 44), (44, 45, 47, 46), (46, 47, 49, 48), (48, 49, 51, 50), (50, 51, 53, 52), (52, 53, 55, 54), (54, 55, 57, 56), (56, 57, 59, 58), (58, 59, 61, 60), (29, 27, 77, 78), (60, 61, 63, 62), (62, 63, 1, 0), (0, 2, 4, 6, 8, 10, 12, 14, 16, 18, 20, 22, 24, 26, 28, 30, 32, 34, 36, 38, 40, 42, 44, 46, 48, 50, 52, 54, 56, 58, 60, 62), (77, 76, 108, 109), (47, 45, 86, 87), (3, 1, 65, 64), (1, 63, 95, 65), (21, 19, 73, 74), (39, 37, 82, 83), (57, 55, 91, 92), (13, 11, 69, 70), (31, 29, 78, 79), (49, 47, 87, 88), (5, 3, 64, 66), (23, 21, 74, 75), (41, 39, 83, 84), (59, 57, 92, 93), (15, 13, 70, 71), (33, 31, 79, 80), (51, 49, 88, 89), (7, 5, 66, 67), (25, 23, 75, 76), (43, 41, 84, 85), (61, 59, 93, 94), (17, 15, 71, 72), (35, 33, 80, 81), (53, 51, 89, 90), (9, 7, 67, 68), (27, 25, 76, 77), (45, 43, 85, 86), (63, 61, 94, 95), (19, 17, 72, 73), (37, 35, 81, 82), (55, 53, 90, 91), (11, 9, 68, 69), (112, 111, 143, 144), (91, 90, 122, 123), (78, 77, 109, 110), (64, 65, 97, 96), (92, 91, 123, 124), (79, 78, 110, 111), (66, 64, 96, 98), (93, 92, 124, 125), (80, 79, 111, 112), (67, 66, 98, 99), (94, 93, 125, 126), (81, 80, 112, 113), (68, 67, 99, 100), (95, 94, 126, 127), (82, 81, 113, 114), (69, 68, 100, 101), (65, 95, 127, 97), (83, 82, 114, 115), (70, 69, 101, 102), (84, 83, 115, 116), (71, 70, 102, 103), (85, 84, 116, 117), (72, 71, 103, 104), (86, 85, 117, 118), (73, 72, 104, 105), (87, 86, 118, 119), (74, 73, 105, 106), (88, 87, 119, 120), (75, 74, 106, 107), (89, 88, 120, 121), (76, 75, 107, 108), (90, 89, 121, 122), (147, 146, 178, 179), (99, 98, 130, 131), (126, 125, 157, 158), (113, 112, 144, 145), (100, 99, 131, 132), (127, 126, 158, 159), (114, 113, 145, 146), (101, 100, 132, 133), (97, 127, 159, 129), (115, 114, 146, 147), (102, 101, 133, 134), (116, 115, 147, 148), (103, 102, 134, 135), (117, 116, 148, 149), (104, 103, 135, 136), (118, 117, 149, 150), (105, 104, 136, 137), (119, 118, 150, 151), (106, 105, 137, 138), (120, 119, 151, 152), (107, 106, 138, 139), (121, 120, 152, 153), (108, 107, 139, 140), (122, 121, 153, 154), (109, 108, 140, 141), (123, 122, 154, 155), (110, 109, 141, 142), (96, 97, 129, 128), (124, 123, 155, 156), (111, 110, 142, 143), (98, 96, 128, 130), (125, 124, 156, 157), (177, 176, 208, 209), (134, 133, 165, 166), (148, 147, 179, 180), (135, 134, 166, 167), (149, 148, 180, 181), (136, 135, 167, 168), (150, 149, 181, 182), (137, 136, 168, 169), (151, 150, 182, 183), (138, 137, 169, 170), (152, 151, 183, 184), (139, 138, 170, 171), (153, 152, 184, 185), (140, 139, 171, 172), (154, 153, 185, 186), (141, 140, 172, 173), (155, 154, 186, 187), (142, 141, 173, 174), (128, 129, 161, 160), (156, 155, 187, 188), (143, 142, 174, 175), (130, 128, 160, 162), (157, 156, 188, 189), (144, 143, 175, 176), (131, 130, 162, 163), (158, 157, 189, 190), (145, 144, 176, 177), (132, 131, 163, 164), (159, 158, 190, 191), (146, 145, 177, 178), (133, 132, 164, 165), (129, 159, 191, 161), (212, 211, 243, 244), (164, 163, 195, 196), (191, 190, 222, 223), (178, 177, 209, 210), (165, 164, 196, 197), (161, 191, 223, 193), (179, 178, 210, 211), (166, 165, 197, 198), (180, 179, 211, 212), (167, 166, 198, 199), (181, 180, 212, 213), (168, 167, 199, 200), (182, 181, 213, 214), (169, 168, 200, 201), (183, 182, 214, 215), (170, 169, 201, 202), (184, 183, 215, 216), (171, 170, 202, 203), (185, 184, 216, 217), (172, 171, 203, 204), (186, 185, 217, 218), (173, 172, 204, 205), (187, 186, 218, 219), (174, 173, 205, 206), (160, 161, 193, 192), (188, 187, 219, 220), (175, 174, 206, 207), (162, 160, 192, 194), (189, 188, 220, 221), (176, 175, 207, 208), (163, 162, 194, 195), (190, 189, 221, 222), (247, 246, 278, 279), (199, 198, 230, 231), (213, 212, 244, 245), (200, 199, 231, 232), (214, 213, 245, 246), (201, 200, 232, 233), (215, 214, 246, 247), (202, 201, 233, 234), (216, 215, 247, 248), (203, 202, 234, 235), (217, 216, 248, 249), (204, 203, 235, 236), (218, 217, 249, 250), (205, 204, 236, 237), (219, 218, 250, 251), (206, 205, 237, 238), (192, 193, 225, 224), (220, 219, 251, 252), (207, 206, 238, 239), (194, 192, 224, 226), (221, 220, 252, 253), (208, 207, 239, 240), (195, 194, 226, 227), (222, 221, 253, 254), (209, 208, 240, 241), (196, 195, 227, 228), (223, 222, 254, 255), (210, 209, 241, 242), (197, 196, 228, 229), (193, 223, 255, 225), (211, 210, 242, 243), (198, 197, 229, 230), (282, 281, 313, 314), (234, 233, 265, 266), (248, 247, 279, 280), (235, 234, 266, 267), (249, 248, 280, 281), (236, 235, 267, 268), (250, 249, 281, 282), (237, 236, 268, 269), (251, 250, 282, 283), (238, 237, 269, 270), (224, 225, 257, 256), (252, 251, 283, 284), (239, 238, 270, 271), (226, 224, 256, 258), (253, 252, 284, 285), (240, 239, 271, 272), (227, 226, 258, 259), (254, 253, 285, 286), (241, 240, 272, 273), (228, 227, 259, 260), (255, 254, 286, 287), (242, 241, 273, 274), (229, 228, 260, 261), (225, 255, 287, 257), (243, 242, 274, 275), (230, 229, 261, 262), (244, 243, 275, 276), (231, 230, 262, 263), (245, 244, 276, 277), (232, 231, 263, 264), (246, 245, 277, 278), (233, 232, 264, 265), (290, 288, 320, 322), (269, 268, 300, 301), (283, 282, 314, 315), (270, 269, 301, 302), (256, 257, 289, 288), (284, 283, 315, 316), (271, 270, 302, 303), (258, 256, 288, 290), (285, 284, 316, 317), (272, 271, 303, 304), (259, 258, 290, 291), (286, 285, 317, 318), (273, 272, 304, 305), (260, 259, 291, 292), (287, 286, 318, 319), (274, 273, 305, 306), (261, 260, 292, 293), (257, 287, 319, 289), (275, 274, 306, 307), (262, 261, 293, 294), (276, 275, 307, 308), (263, 262, 294, 295), (277, 276, 308, 309), (264, 263, 295, 296), (278, 277, 309, 310), (265, 264, 296, 297), (279, 278, 310, 311), (266, 265, 297, 298), (280, 279, 311, 312), (267, 266, 298, 299), (281, 280, 312, 313), (268, 267, 299, 300), (325, 324, 356, 357), (317, 316, 348, 349), (304, 303, 335, 336), (291, 290, 322, 323), (318, 317, 349, 350), (305, 304, 336, 337), (292, 291, 323, 324), (319, 318, 350, 351), (306, 305, 337, 338), (293, 292, 324, 325), (289, 319, 351, 321), (307, 306, 338, 339), (294, 293, 325, 326), (308, 307, 339, 340), (295, 294, 326, 327), (309, 308, 340, 341), (296, 295, 327, 328), (310, 309, 341, 342), (297, 296, 328, 329), (311, 310, 342, 343), (298, 297, 329, 330), (312, 311, 343, 344), (299, 298, 330, 331), (313, 312, 344, 345), (300, 299, 331, 332), (314, 313, 345, 346), (301, 300, 332, 333), (315, 314, 346, 347), (302, 301, 333, 334), (288, 289, 321, 320), (316, 315, 347, 348), (303, 302, 334, 335), (360, 359, 391, 392), (321, 351, 383, 353), (339, 338, 370, 371), (326, 325, 357, 358), (340, 339, 371, 372), (327, 326, 358, 359), (341, 340, 372, 373), (328, 327, 359, 360), (342, 341, 373, 374), (329, 328, 360, 361), (343, 342, 374, 375), (330, 329, 361, 362), (344, 343, 375, 376), (331, 330, 362, 363), (345, 344, 376, 377), (332, 331, 363, 364), (346, 345, 377, 378), (333, 332, 364, 365), (347, 346, 378, 379), (334, 333, 365, 366), (320, 321, 353, 352), (348, 347, 379, 380), (335, 334, 366, 367), (322, 320, 352, 354), (349, 348, 380, 381), (336, 335, 367, 368), (323, 322, 354, 355), (350, 349, 381, 382), (337, 336, 368, 369), (324, 323, 355, 356), (351, 350, 382, 383), (338, 337, 369, 370), (395, 394, 426, 427), (374, 373, 405, 406), (361, 360, 392, 393), (375, 374, 406, 407), (362, 361, 393, 394), (376, 375, 407, 408), (363, 362, 394, 395), (377, 376, 408, 409), (364, 363, 395, 396), (378, 377, 409, 410), (365, 364, 396, 397), (379, 378, 410, 411), (366, 365, 397, 398), (352, 353, 385, 384), (380, 379, 411, 412), (367, 366, 398, 399), (354, 352, 384, 386), (381, 380, 412, 413), (368, 367, 399, 400), (355, 354, 386, 387), (382, 381, 413, 414), (369, 368, 400, 401), (356, 355, 387, 388), (383, 382, 414, 415), (370, 369, 401, 402), (357, 356, 388, 389), (353, 383, 415, 385), (371, 370, 402, 403), (358, 357, 389, 390), (372, 371, 403, 404), (359, 358, 390, 391), (373, 372, 404, 405), (416, 417, 447, 446, 445, 444, 443, 442, 441, 440, 439, 438, 437, 436, 435, 434, 433, 432, 431, 430, 429, 428, 427, 426, 425, 424, 423, 422, 421, 420, 419, 418), (409, 408, 440, 441), (396, 395, 427, 428), (410, 409, 441, 442), (397, 396, 428, 429), (411, 410, 442, 443), (398, 397, 429, 430), (384, 385, 417, 416), (412, 411, 443, 444), (399, 398, 430, 431), (386, 384, 416, 418), (413, 412, 444, 445), (400, 399, 431, 432), (387, 386, 418, 419), (414, 413, 445, 446), (401, 400, 432, 433), (388, 387, 419, 420), (415, 414, 446, 447), (402, 401, 433, 434), (389, 388, 420, 421), (385, 415, 447, 417), (403, 402, 434, 435), (390, 389, 421, 422), (404, 403, 435, 436), (391, 390, 422, 423), (405, 404, 436, 437), (392, 391, 423, 424), (406, 405, 437, 438), (393, 392, 424, 425), (407, 406, 438, 439), (394, 393, 425, 426), (408, 407, 439, 440)])
_uv = me_cylinder.uv_layers.new(name='UVMap')
_uv.uv.foreach_set('vector', [1.0, 0.5, 1.0, 1.0, 0.9688, 1.0, 0.9688, 0.5, 0.9688, 0.5, 0.9688, 1.0, 0.9375, 1.0, 0.9375, 0.5, 0.9375, 0.5, 0.9375, 1.0, 0.9062, 1.0, 0.9062, 0.5, 0.9062, 0.5, 0.9062, 1.0, 0.875, 1.0, 0.875, 0.5, 0.875, 0.5, 0.875, 1.0, 0.8438, 1.0, 0.8438, 0.5, 0.8438, 0.5, 0.8438, 1.0, 0.8125, 1.0, 0.8125, 0.5, 0.8125, 0.5, 0.8125, 1.0, 0.7812, 1.0, 0.7812, 0.5, 0.7812, 0.5, 0.7812, 1.0, 0.75, 1.0, 0.75, 0.5, 0.75, 0.5, 0.75, 1.0, 0.7188, 1.0, 0.7188, 0.5, 0.7188, 0.5, 0.7188, 1.0, 0.6875, 1.0, 0.6875, 0.5, 0.6875, 0.5, 0.6875, 1.0, 0.6562, 1.0, 0.6562, 0.5, 0.6562, 0.5, 0.6562, 1.0, 0.625, 1.0, 0.625, 0.5, 0.625, 0.5, 0.625, 1.0, 0.5938, 1.0, 0.5938, 0.5, 0.5938, 0.5, 0.5938, 1.0, 0.5625, 1.0, 0.5625, 0.5, 0.5625, 0.5, 0.5625, 1.0, 0.5312, 1.0, 0.5312, 0.5, 0.5312, 0.5, 0.5312, 1.0, 0.5, 1.0, 0.5, 0.5, 0.5, 0.5, 0.5, 1.0, 0.4688, 1.0, 0.4688, 0.5, 0.4688, 0.5, 0.4688, 1.0, 0.4375, 1.0, 0.4375, 0.5, 0.4375, 0.5, 0.4375, 1.0, 0.4062, 1.0, 0.4062, 0.5, 0.4062, 0.5, 0.4062, 1.0, 0.375, 1.0, 0.375, 0.5, 0.375, 0.5, 0.375, 1.0, 0.3438, 1.0, 0.3438, 0.5, 0.3438, 0.5, 0.3438, 1.0, 0.3125, 1.0, 0.3125, 0.5, 0.3125, 0.5, 0.3125, 1.0, 0.2812, 1.0, 0.2812, 0.5, 0.2812, 0.5, 0.2812, 1.0, 0.25, 1.0, 0.25, 0.5, 0.25, 0.5, 0.25, 1.0, 0.2188, 1.0, 0.2188, 0.5, 0.2188, 0.5, 0.2188, 1.0, 0.1875, 1.0, 0.1875, 0.5, 0.1875, 0.5, 0.1875, 1.0, 0.1562, 1.0, 0.1562, 0.5, 0.1562, 0.5, 0.1562, 1.0, 0.125, 1.0, 0.125, 0.5, 0.125, 0.5, 0.125, 1.0, 0.09375, 1.0, 0.09375, 0.5, 0.09375, 0.5, 0.09375, 1.0, 0.0625, 1.0, 0.0625, 0.5, 0.5625, 1.0, 0.5938, 1.0, 0.5938, 1.0, 0.5625, 1.0, 0.0625, 0.5, 0.0625, 1.0, 0.03125, 1.0, 0.03125, 0.5, 0.03125, 0.5, 0.03125, 1.0, 0.0, 1.0, 0.0, 0.5, 0.75, 0.49, 0.7968, 0.4854, 0.8418, 0.4717, 0.8833, 0.4496, 0.9197, 0.4197, 0.9496, 0.3833, 0.9717, 0.3418, 0.9854, 0.2968, 0.99, 0.25, 0.9854, 0.2032, 0.9717, 0.1582, 0.9496, 0.1167, 0.9197, 0.08029, 0.8833, 0.05045, 0.8418, 0.02827, 0.7968, 0.01461, 0.75, 0.01, 0.7032, 0.01461, 0.6582, 0.02827, 0.6167, 0.05045, 0.5803, 0.08029, 0.5504, 0.1167, 0.5283, 0.1582, 0.5146, 0.2032, 0.51, 0.25, 0.5146, 0.2968, 0.5283, 0.3418, 0.5504, 0.3833, 0.5803, 0.4197, 0.6167, 0.4496, 0.6582, 0.4717, 0.7032, 0.4854, 0.5938, 1.0, 0.625, 1.0, 0.625, 1.0, 0.5938, 1.0, 0.2812, 1.0, 0.3125, 1.0, 0.3125, 1.0, 0.2812, 1.0, 0.9688, 1.0, 1.0, 1.0, 1.0, 1.0, 0.9688, 1.0, 0.0, 1.0, 0.03125, 1.0, 0.03125, 1.0, 0.0, 1.0, 0.6875, 1.0, 0.7188, 1.0, 0.7188, 1.0, 0.6875, 1.0, 0.4062, 1.0, 0.4375, 1.0, 0.4375, 1.0, 0.4062, 1.0, 0.125, 1.0, 0.1562, 1.0, 0.1562, 1.0, 0.125, 1.0, 0.8125, 1.0, 0.8438, 1.0, 0.8438, 1.0, 0.8125, 1.0, 0.5312, 1.0, 0.5625, 1.0, 0.5625, 1.0, 0.5312, 1.0, 0.25, 1.0, 0.2812, 1.0, 0.2812, 1.0, 0.25, 1.0, 0.9375, 1.0, 0.9688, 1.0, 0.9688, 1.0, 0.9375, 1.0, 0.6562, 1.0, 0.6875, 1.0, 0.6875, 1.0, 0.6562, 1.0, 0.375, 1.0, 0.4062, 1.0, 0.4062, 1.0, 0.375, 1.0, 0.09375, 1.0, 0.125, 1.0, 0.125, 1.0, 0.09375, 1.0, 0.7812, 1.0, 0.8125, 1.0, 0.8125, 1.0, 0.7812, 1.0, 0.5, 1.0, 0.5312, 1.0, 0.5312, 1.0, 0.5, 1.0, 0.2188, 1.0, 0.25, 1.0, 0.25, 1.0, 0.2188, 1.0, 0.9062, 1.0, 0.9375, 1.0, 0.9375, 1.0, 0.9062, 1.0, 0.625, 1.0, 0.6562, 1.0, 0.6562, 1.0, 0.625, 1.0, 0.3438, 1.0, 0.375, 1.0, 0.375, 1.0, 0.3438, 1.0, 0.0625, 1.0, 0.09375, 1.0, 0.09375, 1.0, 0.0625, 1.0, 0.75, 1.0, 0.7812, 1.0, 0.7812, 1.0, 0.75, 1.0, 0.4688, 1.0, 0.5, 1.0, 0.5, 1.0, 0.4688, 1.0, 0.1875, 1.0, 0.2188, 1.0, 0.2188, 1.0, 0.1875, 1.0, 0.875, 1.0, 0.9062, 1.0, 0.9062, 1.0, 0.875, 1.0, 0.5938, 1.0, 0.625, 1.0, 0.625, 1.0, 0.5938, 1.0, 0.3125, 1.0, 0.3438, 1.0, 0.3438, 1.0, 0.3125, 1.0, 0.03125, 1.0, 0.0625, 1.0, 0.0625, 1.0, 0.03125, 1.0, 0.7188, 1.0, 0.75, 1.0, 0.75, 1.0, 0.7188, 1.0, 0.4375, 1.0, 0.4688, 1.0, 0.4688, 1.0, 0.4375, 1.0, 0.1562, 1.0, 0.1875, 1.0, 0.1875, 1.0, 0.1562, 1.0, 0.8438, 1.0, 0.875, 1.0, 0.875, 1.0, 0.8438, 1.0, 0.5, 1.0, 0.5312, 1.0, 0.5312, 1.0, 0.5, 1.0, 0.1562, 1.0, 0.1875, 1.0, 0.1875, 1.0, 0.1562, 1.0, 0.5625, 1.0, 0.5938, 1.0, 0.5938, 1.0, 0.5625, 1.0, 0.9688, 1.0, 1.0, 1.0, 1.0, 1.0, 0.9688, 1.0, 0.125, 1.0, 0.1562, 1.0, 0.1562, 1.0, 0.125, 1.0, 0.5312, 1.0, 0.5625, 1.0, 0.5625, 1.0, 0.5312, 1.0, 0.9375, 1.0, 0.9688, 1.0, 0.9688, 1.0, 0.9375, 1.0, 0.09375, 1.0, 0.125, 1.0, 0.125, 1.0, 0.09375, 1.0, 0.5, 1.0, 0.5312, 1.0, 0.5312, 1.0, 0.5, 1.0, 0.9062, 1.0, 0.9375, 1.0, 0.9375, 1.0, 0.9062, 1.0, 0.0625, 1.0, 0.09375, 1.0, 0.09375, 1.0, 0.0625, 1.0, 0.4688, 1.0, 0.5, 1.0, 0.5, 1.0, 0.4688, 1.0, 0.875, 1.0, 0.9062, 1.0, 0.9062, 1.0, 0.875, 1.0, 0.03125, 1.0, 0.0625, 1.0, 0.0625, 1.0, 0.03125, 1.0, 0.4375, 1.0, 0.4688, 1.0, 0.4688, 1.0, 0.4375, 1.0, 0.8438, 1.0, 0.875, 1.0, 0.875, 1.0, 0.8438, 1.0, 0.0, 1.0, 0.03125, 1.0, 0.03125, 1.0, 0.0, 1.0, 0.4062, 1.0, 0.4375, 1.0, 0.4375, 1.0, 0.4062, 1.0, 0.8125, 1.0, 0.8438, 1.0, 0.8438, 1.0, 0.8125, 1.0, 0.375, 1.0, 0.4062, 1.0, 0.4062, 1.0, 0.375, 1.0, 0.7812, 1.0, 0.8125, 1.0, 0.8125, 1.0, 0.7812, 1.0, 0.3438, 1.0, 0.375, 1.0, 0.375, 1.0, 0.3438, 1.0, 0.75, 1.0, 0.7812, 1.0, 0.7812, 1.0, 0.75, 1.0, 0.3125, 1.0, 0.3438, 1.0, 0.3438, 1.0, 0.3125, 1.0, 0.7188, 1.0, 0.75, 1.0, 0.75, 1.0, 0.7188, 1.0, 0.2812, 1.0, 0.3125, 1.0, 0.3125, 1.0, 0.2812, 1.0, 0.6875, 1.0, 0.7188, 1.0, 0.7188, 1.0, 0.6875, 1.0, 0.25, 1.0, 0.2812, 1.0, 0.2812, 1.0, 0.25, 1.0, 0.6562, 1.0, 0.6875, 1.0, 0.6875, 1.0, 0.6562, 1.0, 0.2188, 1.0, 0.25, 1.0, 0.25, 1.0, 0.2188, 1.0, 0.625, 1.0, 0.6562, 1.0, 0.6562, 1.0, 0.625, 1.0, 0.1875, 1.0, 0.2188, 1.0, 0.2188, 1.0, 0.1875, 1.0, 0.4062, 1.0, 0.4375, 1.0, 0.4375, 1.0, 0.4062, 1.0, 0.9062, 1.0, 0.9375, 1.0, 0.9375, 1.0, 0.9062, 1.0, 0.0625, 1.0, 0.09375, 1.0, 0.09375, 1.0, 0.0625, 1.0, 0.4688, 1.0, 0.5, 1.0, 0.5, 1.0, 0.4688, 1.0, 0.875, 1.0, 0.9062, 1.0, 0.9062, 1.0, 0.875, 1.0, 0.03125, 1.0, 0.0625, 1.0, 0.0625, 1.0, 0.03125, 1.0, 0.4375, 1.0, 0.4688, 1.0, 0.4688, 1.0, 0.4375, 1.0, 0.8438, 1.0, 0.875, 1.0, 0.875, 1.0, 0.8438, 1.0, 0.0, 1.0, 0.03125, 1.0, 0.03125, 1.0, 0.0, 1.0, 0.4062, 1.0, 0.4375, 1.0, 0.4375, 1.0, 0.4062, 1.0, 0.8125, 1.0, 0.8438, 1.0, 0.8438, 1.0, 0.8125, 1.0, 0.375, 1.0, 0.4062, 1.0, 0.4062, 1.0, 0.375, 1.0, 0.7812, 1.0, 0.8125, 1.0, 0.8125, 1.0, 0.7812, 1.0, 0.3438, 1.0, 0.375, 1.0, 0.375, 1.0, 0.3438, 1.0, 0.75, 1.0, 0.7812, 1.0, 0.7812, 1.0, 0.75, 1.0, 0.3125, 1.0, 0.3438, 1.0, 0.3438, 1.0, 0.3125, 1.0, 0.7188, 1.0, 0.75, 1.0, 0.75, 1.0, 0.7188, 1.0, 0.2812, 1.0, 0.3125, 1.0, 0.3125, 1.0, 0.2812, 1.0, 0.6875, 1.0, 0.7188, 1.0, 0.7188, 1.0, 0.6875, 1.0, 0.25, 1.0, 0.2812, 1.0, 0.2812, 1.0, 0.25, 1.0, 0.6562, 1.0, 0.6875, 1.0, 0.6875, 1.0, 0.6562, 1.0, 0.2188, 1.0, 0.25, 1.0, 0.25, 1.0, 0.2188, 1.0, 0.625, 1.0, 0.6562, 1.0, 0.6562, 1.0, 0.625, 1.0, 0.1875, 1.0, 0.2188, 1.0, 0.2188, 1.0, 0.1875, 1.0, 0.5938, 1.0, 0.625, 1.0, 0.625, 1.0, 0.5938, 1.0, 0.1562, 1.0, 0.1875, 1.0, 0.1875, 1.0, 0.1562, 1.0, 0.5625, 1.0, 0.5938, 1.0, 0.5938, 1.0, 0.5625, 1.0, 0.9688, 1.0, 1.0, 1.0, 1.0, 1.0, 0.9688, 1.0, 0.125, 1.0, 0.1562, 1.0, 0.1562, 1.0, 0.125, 1.0, 0.5312, 1.0, 0.5625, 1.0, 0.5625, 1.0, 0.5312, 1.0, 0.9375, 1.0, 0.9688, 1.0, 0.9688, 1.0, 0.9375, 1.0, 0.09375, 1.0, 0.125, 1.0, 0.125, 1.0, 0.09375, 1.0, 0.4688, 1.0, 0.5, 1.0, 0.5, 1.0, 0.4688, 1.0, 0.8125, 1.0, 0.8438, 1.0, 0.8438, 1.0, 0.8125, 1.0, 0.375, 1.0, 0.4062, 1.0, 0.4062, 1.0, 0.375, 1.0, 0.7812, 1.0, 0.8125, 1.0, 0.8125, 1.0, 0.7812, 1.0, 0.3438, 1.0, 0.375, 1.0, 0.375, 1.0, 0.3438, 1.0, 0.75, 1.0, 0.7812, 1.0, 0.7812, 1.0, 0.75, 1.0, 0.3125, 1.0, 0.3438, 1.0, 0.3438, 1.0, 0.3125, 1.0, 0.7188, 1.0, 0.75, 1.0, 0.75, 1.0, 0.7188, 1.0, 0.2812, 1.0, 0.3125, 1.0, 0.3125, 1.0, 0.2812, 1.0, 0.6875, 1.0, 0.7188, 1.0, 0.7188, 1.0, 0.6875, 1.0, 0.25, 1.0, 0.2812, 1.0, 0.2812, 1.0, 0.25, 1.0, 0.6562, 1.0, 0.6875, 1.0, 0.6875, 1.0, 0.6562, 1.0, 0.2188, 1.0, 0.25, 1.0, 0.25, 1.0, 0.2188, 1.0, 0.625, 1.0, 0.6562, 1.0, 0.6562, 1.0, 0.625, 1.0, 0.1875, 1.0, 0.2188, 1.0, 0.2188, 1.0, 0.1875, 1.0, 0.5938, 1.0, 0.625, 1.0, 0.625, 1.0, 0.5938, 1.0, 0.1562, 1.0, 0.1875, 1.0, 0.1875, 1.0, 0.1562, 1.0, 0.5625, 1.0, 0.5938, 1.0, 0.5938, 1.0, 0.5625, 1.0, 0.9688, 1.0, 1.0, 1.0, 1.0, 1.0, 0.9688, 1.0, 0.125, 1.0, 0.1562, 1.0, 0.1562, 1.0, 0.125, 1.0, 0.5312, 1.0, 0.5625, 1.0, 0.5625, 1.0, 0.5312, 1.0, 0.9375, 1.0, 0.9688, 1.0, 0.9688, 1.0, 0.9375, 1.0, 0.09375, 1.0, 0.125, 1.0, 0.125, 1.0, 0.09375, 1.0, 0.5, 1.0, 0.5312, 1.0, 0.5312, 1.0, 0.5, 1.0, 0.9062, 1.0, 0.9375, 1.0, 0.9375, 1.0, 0.9062, 1.0, 0.0625, 1.0, 0.09375, 1.0, 0.09375, 1.0, 0.0625, 1.0, 0.4688, 1.0, 0.5, 1.0, 0.5, 1.0, 0.4688, 1.0, 0.875, 1.0, 0.9062, 1.0, 0.9062, 1.0, 0.875, 1.0, 0.03125, 1.0, 0.0625, 1.0, 0.0625, 1.0, 0.03125, 1.0, 0.4375, 1.0, 0.4688, 1.0, 0.4688, 1.0, 0.4375, 1.0, 0.8438, 1.0, 0.875, 1.0, 0.875, 1.0, 0.8438, 1.0, 0.0, 1.0, 0.03125, 1.0, 0.03125, 1.0, 0.0, 1.0, 0.375, 1.0, 0.4062, 1.0, 0.4062, 1.0, 0.375, 1.0, 0.875, 1.0, 0.9062, 1.0, 0.9062, 1.0, 0.875, 1.0, 0.03125, 1.0, 0.0625, 1.0, 0.0625, 1.0, 0.03125, 1.0, 0.4375, 1.0, 0.4688, 1.0, 0.4688, 1.0, 0.4375, 1.0, 0.8438, 1.0, 0.875, 1.0, 0.875, 1.0, 0.8438, 1.0, 0.0, 1.0, 0.03125, 1.0, 0.03125, 1.0, 0.0, 1.0, 0.4062, 1.0, 0.4375, 1.0, 0.4375, 1.0, 0.4062, 1.0, 0.8125, 1.0, 0.8438, 1.0, 0.8438, 1.0, 0.8125, 1.0, 0.375, 1.0, 0.4062, 1.0, 0.4062, 1.0, 0.375, 1.0, 0.7812, 1.0, 0.8125, 1.0, 0.8125, 1.0, 0.7812, 1.0, 0.3438, 1.0, 0.375, 1.0, 0.375, 1.0, 0.3438, 1.0, 0.75, 1.0, 0.7812, 1.0, 0.7812, 1.0, 0.75, 1.0, 0.3125, 1.0, 0.3438, 1.0, 0.3438, 1.0, 0.3125, 1.0, 0.7188, 1.0, 0.75, 1.0, 0.75, 1.0, 0.7188, 1.0, 0.2812, 1.0, 0.3125, 1.0, 0.3125, 1.0, 0.2812, 1.0, 0.6875, 1.0, 0.7188, 1.0, 0.7188, 1.0, 0.6875, 1.0, 0.25, 1.0, 0.2812, 1.0, 0.2812, 1.0, 0.25, 1.0, 0.6562, 1.0, 0.6875, 1.0, 0.6875, 1.0, 0.6562, 1.0, 0.2188, 1.0, 0.25, 1.0, 0.25, 1.0, 0.2188, 1.0, 0.625, 1.0, 0.6562, 1.0, 0.6562, 1.0, 0.625, 1.0, 0.1875, 1.0, 0.2188, 1.0, 0.2188, 1.0, 0.1875, 1.0, 0.5938, 1.0, 0.625, 1.0, 0.625, 1.0, 0.5938, 1.0, 0.1562, 1.0, 0.1875, 1.0, 0.1875, 1.0, 0.1562, 1.0, 0.5625, 1.0, 0.5938, 1.0, 0.5938, 1.0, 0.5625, 1.0, 0.9688, 1.0, 1.0, 1.0, 1.0, 1.0, 0.9688, 1.0, 0.125, 1.0, 0.1562, 1.0, 0.1562, 1.0, 0.125, 1.0, 0.5312, 1.0, 0.5625, 1.0, 0.5625, 1.0, 0.5312, 1.0, 0.9375, 1.0, 0.9688, 1.0, 0.9688, 1.0, 0.9375, 1.0, 0.09375, 1.0, 0.125, 1.0, 0.125, 1.0, 0.09375, 1.0, 0.5, 1.0, 0.5312, 1.0, 0.5312, 1.0, 0.5, 1.0, 0.9062, 1.0, 0.9375, 1.0, 0.9375, 1.0, 0.9062, 1.0, 0.0625, 1.0, 0.09375, 1.0, 0.09375, 1.0, 0.0625, 1.0, 0.2812, 1.0, 0.3125, 1.0, 0.3125, 1.0, 0.2812, 1.0, 0.7812, 1.0, 0.8125, 1.0, 0.8125, 1.0, 0.7812, 1.0, 0.3438, 1.0, 0.375, 1.0, 0.375, 1.0, 0.3438, 1.0, 0.75, 1.0, 0.7812, 1.0, 0.7812, 1.0, 0.75, 1.0, 0.3125, 1.0, 0.3438, 1.0, 0.3438, 1.0, 0.3125, 1.0, 0.7188, 1.0, 0.75, 1.0, 0.75, 1.0, 0.7188, 1.0, 0.2812, 1.0, 0.3125, 1.0, 0.3125, 1.0, 0.2812, 1.0, 0.6875, 1.0, 0.7188, 1.0, 0.7188, 1.0, 0.6875, 1.0, 0.25, 1.0, 0.2812, 1.0, 0.2812, 1.0, 0.25, 1.0, 0.6562, 1.0, 0.6875, 1.0, 0.6875, 1.0, 0.6562, 1.0, 0.2188, 1.0, 0.25, 1.0, 0.25, 1.0, 0.2188, 1.0, 0.625, 1.0, 0.6562, 1.0, 0.6562, 1.0, 0.625, 1.0, 0.1875, 1.0, 0.2188, 1.0, 0.2188, 1.0, 0.1875, 1.0, 0.5938, 1.0, 0.625, 1.0, 0.625, 1.0, 0.5938, 1.0, 0.1562, 1.0, 0.1875, 1.0, 0.1875, 1.0, 0.1562, 1.0, 0.5625, 1.0, 0.5938, 1.0, 0.5938, 1.0, 0.5625, 1.0, 0.9688, 1.0, 1.0, 1.0, 1.0, 1.0, 0.9688, 1.0, 0.125, 1.0, 0.1562, 1.0, 0.1562, 1.0, 0.125, 1.0, 0.5312, 1.0, 0.5625, 1.0, 0.5625, 1.0, 0.5312, 1.0, 0.9375, 1.0, 0.9688, 1.0, 0.9688, 1.0, 0.9375, 1.0, 0.09375, 1.0, 0.125, 1.0, 0.125, 1.0, 0.09375, 1.0, 0.5, 1.0, 0.5312, 1.0, 0.5312, 1.0, 0.5, 1.0, 0.9062, 1.0, 0.9375, 1.0, 0.9375, 1.0, 0.9062, 1.0, 0.0625, 1.0, 0.09375, 1.0, 0.09375, 1.0, 0.0625, 1.0, 0.4688, 1.0, 0.5, 1.0, 0.5, 1.0, 0.4688, 1.0, 0.875, 1.0, 0.9062, 1.0, 0.9062, 1.0, 0.875, 1.0, 0.03125, 1.0, 0.0625, 1.0, 0.0625, 1.0, 0.03125, 1.0, 0.4375, 1.0, 0.4688, 1.0, 0.4688, 1.0, 0.4375, 1.0, 0.8438, 1.0, 0.875, 1.0, 0.875, 1.0, 0.8438, 1.0, 0.0, 1.0, 0.03125, 1.0, 0.03125, 1.0, 0.0, 1.0, 0.4062, 1.0, 0.4375, 1.0, 0.4375, 1.0, 0.4062, 1.0, 0.8125, 1.0, 0.8438, 1.0, 0.8438, 1.0, 0.8125, 1.0, 0.1875, 1.0, 0.2188, 1.0, 0.2188, 1.0, 0.1875, 1.0, 0.6875, 1.0, 0.7188, 1.0, 0.7188, 1.0, 0.6875, 1.0, 0.25, 1.0, 0.2812, 1.0, 0.2812, 1.0, 0.25, 1.0, 0.6562, 1.0, 0.6875, 1.0, 0.6875, 1.0, 0.6562, 1.0, 0.2188, 1.0, 0.25, 1.0, 0.25, 1.0, 0.2188, 1.0, 0.625, 1.0, 0.6562, 1.0, 0.6562, 1.0, 0.625, 1.0, 0.1875, 1.0, 0.2188, 1.0, 0.2188, 1.0, 0.1875, 1.0, 0.5938, 1.0, 0.625, 1.0, 0.625, 1.0, 0.5938, 1.0, 0.1562, 1.0, 0.1875, 1.0, 0.1875, 1.0, 0.1562, 1.0, 0.5625, 1.0, 0.5938, 1.0, 0.5938, 1.0, 0.5625, 1.0, 0.9688, 1.0, 1.0, 1.0, 1.0, 1.0, 0.9688, 1.0, 0.125, 1.0, 0.1562, 1.0, 0.1562, 1.0, 0.125, 1.0, 0.5312, 1.0, 0.5625, 1.0, 0.5625, 1.0, 0.5312, 1.0, 0.9375, 1.0, 0.9688, 1.0, 0.9688, 1.0, 0.9375, 1.0, 0.09375, 1.0, 0.125, 1.0, 0.125, 1.0, 0.09375, 1.0, 0.5, 1.0, 0.5312, 1.0, 0.5312, 1.0, 0.5, 1.0, 0.9062, 1.0, 0.9375, 1.0, 0.9375, 1.0, 0.9062, 1.0, 0.0625, 1.0, 0.09375, 1.0, 0.09375, 1.0, 0.0625, 1.0, 0.4688, 1.0, 0.5, 1.0, 0.5, 1.0, 0.4688, 1.0, 0.875, 1.0, 0.9062, 1.0, 0.9062, 1.0, 0.875, 1.0, 0.03125, 1.0, 0.0625, 1.0, 0.0625, 1.0, 0.03125, 1.0, 0.4375, 1.0, 0.4688, 1.0, 0.4688, 1.0, 0.4375, 1.0, 0.8438, 1.0, 0.875, 1.0, 0.875, 1.0, 0.8438, 1.0, 0.0, 1.0, 0.03125, 1.0, 0.03125, 1.0, 0.0, 1.0, 0.4062, 1.0, 0.4375, 1.0, 0.4375, 1.0, 0.4062, 1.0, 0.8125, 1.0, 0.8438, 1.0, 0.8438, 1.0, 0.8125, 1.0, 0.375, 1.0, 0.4062, 1.0, 0.4062, 1.0, 0.375, 1.0, 0.7812, 1.0, 0.8125, 1.0, 0.8125, 1.0, 0.7812, 1.0, 0.3438, 1.0, 0.375, 1.0, 0.375, 1.0, 0.3438, 1.0, 0.75, 1.0, 0.7812, 1.0, 0.7812, 1.0, 0.75, 1.0, 0.3125, 1.0, 0.3438, 1.0, 0.3438, 1.0, 0.3125, 1.0, 0.7188, 1.0, 0.75, 1.0, 0.75, 1.0, 0.7188, 1.0, 0.9375, 1.0, 0.9688, 1.0, 0.9688, 1.0, 0.9375, 1.0, 0.5938, 1.0, 0.625, 1.0, 0.625, 1.0, 0.5938, 1.0, 0.1562, 1.0, 0.1875, 1.0, 0.1875, 1.0, 0.1562, 1.0, 0.5625, 1.0, 0.5938, 1.0, 0.5938, 1.0, 0.5625, 1.0, 0.9688, 1.0, 1.0, 1.0, 1.0, 1.0, 0.9688, 1.0, 0.125, 1.0, 0.1562, 1.0, 0.1562, 1.0, 0.125, 1.0, 0.5312, 1.0, 0.5625, 1.0, 0.5625, 1.0, 0.5312, 1.0, 0.9375, 1.0, 0.9688, 1.0, 0.9688, 1.0, 0.9375, 1.0, 0.09375, 1.0, 0.125, 1.0, 0.125, 1.0, 0.09375, 1.0, 0.5, 1.0, 0.5312, 1.0, 0.5312, 1.0, 0.5, 1.0, 0.9062, 1.0, 0.9375, 1.0, 0.9375, 1.0, 0.9062, 1.0, 0.0625, 1.0, 0.09375, 1.0, 0.09375, 1.0, 0.0625, 1.0, 0.4688, 1.0, 0.5, 1.0, 0.5, 1.0, 0.4688, 1.0, 0.875, 1.0, 0.9062, 1.0, 0.9062, 1.0, 0.875, 1.0, 0.03125, 1.0, 0.0625, 1.0, 0.0625, 1.0, 0.03125, 1.0, 0.4375, 1.0, 0.4688, 1.0, 0.4688, 1.0, 0.4375, 1.0, 0.8438, 1.0, 0.875, 1.0, 0.875, 1.0, 0.8438, 1.0, 0.0, 1.0, 0.03125, 1.0, 0.03125, 1.0, 0.0, 1.0, 0.4062, 1.0, 0.4375, 1.0, 0.4375, 1.0, 0.4062, 1.0, 0.8125, 1.0, 0.8438, 1.0, 0.8438, 1.0, 0.8125, 1.0, 0.375, 1.0, 0.4062, 1.0, 0.4062, 1.0, 0.375, 1.0, 0.7812, 1.0, 0.8125, 1.0, 0.8125, 1.0, 0.7812, 1.0, 0.3438, 1.0, 0.375, 1.0, 0.375, 1.0, 0.3438, 1.0, 0.75, 1.0, 0.7812, 1.0, 0.7812, 1.0, 0.75, 1.0, 0.3125, 1.0, 0.3438, 1.0, 0.3438, 1.0, 0.3125, 1.0, 0.7188, 1.0, 0.75, 1.0, 0.75, 1.0, 0.7188, 1.0, 0.2812, 1.0, 0.3125, 1.0, 0.3125, 1.0, 0.2812, 1.0, 0.6875, 1.0, 0.7188, 1.0, 0.7188, 1.0, 0.6875, 1.0, 0.25, 1.0, 0.2812, 1.0, 0.2812, 1.0, 0.25, 1.0, 0.6562, 1.0, 0.6875, 1.0, 0.6875, 1.0, 0.6562, 1.0, 0.2188, 1.0, 0.25, 1.0, 0.25, 1.0, 0.2188, 1.0, 0.625, 1.0, 0.6562, 1.0, 0.6562, 1.0, 0.625, 1.0, 0.8438, 1.0, 0.875, 1.0, 0.875, 1.0, 0.8438, 1.0, 0.09375, 1.0, 0.125, 1.0, 0.125, 1.0, 0.09375, 1.0, 0.5, 1.0, 0.5312, 1.0, 0.5312, 1.0, 0.5, 1.0, 0.9062, 1.0, 0.9375, 1.0, 0.9375, 1.0, 0.9062, 1.0, 0.0625, 1.0, 0.09375, 1.0, 0.09375, 1.0, 0.0625, 1.0, 0.4688, 1.0, 0.5, 1.0, 0.5, 1.0, 0.4688, 1.0, 0.875, 1.0, 0.9062, 1.0, 0.9062, 1.0, 0.875, 1.0, 0.03125, 1.0, 0.0625, 1.0, 0.0625, 1.0, 0.03125, 1.0, 0.4375, 1.0, 0.4688, 1.0, 0.4688, 1.0, 0.4375, 1.0, 0.8438, 1.0, 0.875, 1.0, 0.875, 1.0, 0.8438, 1.0, 0.0, 1.0, 0.03125, 1.0, 0.03125, 1.0, 0.0, 1.0, 0.4062, 1.0, 0.4375, 1.0, 0.4375, 1.0, 0.4062, 1.0, 0.8125, 1.0, 0.8438, 1.0, 0.8438, 1.0, 0.8125, 1.0, 0.375, 1.0, 0.4062, 1.0, 0.4062, 1.0, 0.375, 1.0, 0.7812, 1.0, 0.8125, 1.0, 0.8125, 1.0, 0.7812, 1.0, 0.3438, 1.0, 0.375, 1.0, 0.375, 1.0, 0.3438, 1.0, 0.75, 1.0, 0.7812, 1.0, 0.7812, 1.0, 0.75, 1.0, 0.3125, 1.0, 0.3438, 1.0, 0.3438, 1.0, 0.3125, 1.0, 0.7188, 1.0, 0.75, 1.0, 0.75, 1.0, 0.7188, 1.0, 0.2812, 1.0, 0.3125, 1.0, 0.3125, 1.0, 0.2812, 1.0, 0.6875, 1.0, 0.7188, 1.0, 0.7188, 1.0, 0.6875, 1.0, 0.25, 1.0, 0.2812, 1.0, 0.2812, 1.0, 0.25, 1.0, 0.6562, 1.0, 0.6875, 1.0, 0.6875, 1.0, 0.6562, 1.0, 0.2188, 1.0, 0.25, 1.0, 0.25, 1.0, 0.2188, 1.0, 0.625, 1.0, 0.6562, 1.0, 0.6562, 1.0, 0.625, 1.0, 0.1875, 1.0, 0.2188, 1.0, 0.2188, 1.0, 0.1875, 1.0, 0.5938, 1.0, 0.625, 1.0, 0.625, 1.0, 0.5938, 1.0, 0.1562, 1.0, 0.1875, 1.0, 0.1875, 1.0, 0.1562, 1.0, 0.5625, 1.0, 0.5938, 1.0, 0.5938, 1.0, 0.5625, 1.0, 0.9688, 1.0, 1.0, 1.0, 1.0, 1.0, 0.9688, 1.0, 0.125, 1.0, 0.1562, 1.0, 0.1562, 1.0, 0.125, 1.0, 0.5312, 1.0, 0.5625, 1.0, 0.5625, 1.0, 0.5312, 1.0, 0.75, 1.0, 0.7812, 1.0, 0.7812, 1.0, 0.75, 1.0, 0.0, 1.0, 0.03125, 1.0, 0.03125, 1.0, 0.0, 1.0, 0.4062, 1.0, 0.4375, 1.0, 0.4375, 1.0, 0.4062, 1.0, 0.8125, 1.0, 0.8438, 1.0, 0.8438, 1.0, 0.8125, 1.0, 0.375, 1.0, 0.4062, 1.0, 0.4062, 1.0, 0.375, 1.0, 0.7812, 1.0, 0.8125, 1.0, 0.8125, 1.0, 0.7812, 1.0, 0.3438, 1.0, 0.375, 1.0, 0.375, 1.0, 0.3438, 1.0, 0.75, 1.0, 0.7812, 1.0, 0.7812, 1.0, 0.75, 1.0, 0.3125, 1.0, 0.3438, 1.0, 0.3438, 1.0, 0.3125, 1.0, 0.7188, 1.0, 0.75, 1.0, 0.75, 1.0, 0.7188, 1.0, 0.2812, 1.0, 0.3125, 1.0, 0.3125, 1.0, 0.2812, 1.0, 0.6875, 1.0, 0.7188, 1.0, 0.7188, 1.0, 0.6875, 1.0, 0.25, 1.0, 0.2812, 1.0, 0.2812, 1.0, 0.25, 1.0, 0.6562, 1.0, 0.6875, 1.0, 0.6875, 1.0, 0.6562, 1.0, 0.2188, 1.0, 0.25, 1.0, 0.25, 1.0, 0.2188, 1.0, 0.625, 1.0, 0.6562, 1.0, 0.6562, 1.0, 0.625, 1.0, 0.1875, 1.0, 0.2188, 1.0, 0.2188, 1.0, 0.1875, 1.0, 0.5938, 1.0, 0.625, 1.0, 0.625, 1.0, 0.5938, 1.0, 0.1562, 1.0, 0.1875, 1.0, 0.1875, 1.0, 0.1562, 1.0, 0.5625, 1.0, 0.5938, 1.0, 0.5938, 1.0, 0.5625, 1.0, 0.9688, 1.0, 1.0, 1.0, 1.0, 1.0, 0.9688, 1.0, 0.125, 1.0, 0.1562, 1.0, 0.1562, 1.0, 0.125, 1.0, 0.5312, 1.0, 0.5625, 1.0, 0.5625, 1.0, 0.5312, 1.0, 0.9375, 1.0, 0.9688, 1.0, 0.9688, 1.0, 0.9375, 1.0, 0.09375, 1.0, 0.125, 1.0, 0.125, 1.0, 0.09375, 1.0, 0.5, 1.0, 0.5312, 1.0, 0.5312, 1.0, 0.5, 1.0, 0.9062, 1.0, 0.9375, 1.0, 0.9375, 1.0, 0.9062, 1.0, 0.0625, 1.0, 0.09375, 1.0, 0.09375, 1.0, 0.0625, 1.0, 0.4688, 1.0, 0.5, 1.0, 0.5, 1.0, 0.4688, 1.0, 0.875, 1.0, 0.9062, 1.0, 0.9062, 1.0, 0.875, 1.0, 0.03125, 1.0, 0.0625, 1.0, 0.0625, 1.0, 0.03125, 1.0, 0.4375, 1.0, 0.4688, 1.0, 0.4688, 1.0, 0.4375, 1.0, 0.6562, 1.0, 0.6875, 1.0, 0.6875, 1.0, 0.6562, 1.0, 0.3125, 1.0, 0.3438, 1.0, 0.3438, 1.0, 0.3125, 1.0, 0.7188, 1.0, 0.75, 1.0, 0.75, 1.0, 0.7188, 1.0, 0.2812, 1.0, 0.3125, 1.0, 0.3125, 1.0, 0.2812, 1.0, 0.6875, 1.0, 0.7188, 1.0, 0.7188, 1.0, 0.6875, 1.0, 0.25, 1.0, 0.2812, 1.0, 0.2812, 1.0, 0.25, 1.0, 0.6562, 1.0, 0.6875, 1.0, 0.6875, 1.0, 0.6562, 1.0, 0.2188, 1.0, 0.25, 1.0, 0.25, 1.0, 0.2188, 1.0, 0.625, 1.0, 0.6562, 1.0, 0.6562, 1.0, 0.625, 1.0, 0.1875, 1.0, 0.2188, 1.0, 0.2188, 1.0, 0.1875, 1.0, 0.5938, 1.0, 0.625, 1.0, 0.625, 1.0, 0.5938, 1.0, 0.1562, 1.0, 0.1875, 1.0, 0.1875, 1.0, 0.1562, 1.0, 0.5625, 1.0, 0.5938, 1.0, 0.5938, 1.0, 0.5625, 1.0, 0.9688, 1.0, 1.0, 1.0, 1.0, 1.0, 0.9688, 1.0, 0.125, 1.0, 0.1562, 1.0, 0.1562, 1.0, 0.125, 1.0, 0.5312, 1.0, 0.5625, 1.0, 0.5625, 1.0, 0.5312, 1.0, 0.9375, 1.0, 0.9688, 1.0, 0.9688, 1.0, 0.9375, 1.0, 0.09375, 1.0, 0.125, 1.0, 0.125, 1.0, 0.09375, 1.0, 0.5, 1.0, 0.5312, 1.0, 0.5312, 1.0, 0.5, 1.0, 0.9062, 1.0, 0.9375, 1.0, 0.9375, 1.0, 0.9062, 1.0, 0.0625, 1.0, 0.09375, 1.0, 0.09375, 1.0, 0.0625, 1.0, 0.4688, 1.0, 0.5, 1.0, 0.5, 1.0, 0.4688, 1.0, 0.875, 1.0, 0.9062, 1.0, 0.9062, 1.0, 0.875, 1.0, 0.03125, 1.0, 0.0625, 1.0, 0.0625, 1.0, 0.03125, 1.0, 0.4375, 1.0, 0.4688, 1.0, 0.4688, 1.0, 0.4375, 1.0, 0.8438, 1.0, 0.875, 1.0, 0.875, 1.0, 0.8438, 1.0, 0.0, 1.0, 0.03125, 1.0, 0.03125, 1.0, 0.0, 1.0, 0.4062, 1.0, 0.4375, 1.0, 0.4375, 1.0, 0.4062, 1.0, 0.8125, 1.0, 0.8438, 1.0, 0.8438, 1.0, 0.8125, 1.0, 0.375, 1.0, 0.4062, 1.0, 0.4062, 1.0, 0.375, 1.0, 0.7812, 1.0, 0.8125, 1.0, 0.8125, 1.0, 0.7812, 1.0, 0.3438, 1.0, 0.375, 1.0, 0.375, 1.0, 0.3438, 1.0, 0.2968, 0.4854, 0.25, 0.49, 0.2032, 0.4854, 0.1582, 0.4717, 0.1167, 0.4496, 0.08029, 0.4197, 0.05045, 0.3833, 0.02827, 0.3418, 0.01461, 0.2968, 0.01, 0.25, 0.01461, 0.2032, 0.02827, 0.1582, 0.05045, 0.1167, 0.08029, 0.08029, 0.1167, 0.05045, 0.1582, 0.02827, 0.2032, 0.01461, 0.25, 0.01, 0.2968, 0.01461, 0.3418, 0.02827, 0.3833, 0.05045, 0.4197, 0.08029, 0.4496, 0.1167, 0.4717, 0.1582, 0.4854, 0.2032, 0.49, 0.25, 0.4854, 0.2968, 0.4717, 0.3418, 0.4496, 0.3833, 0.4197, 0.4197, 0.3833, 0.4496, 0.3418, 0.4717, 0.2188, 1.0, 0.25, 1.0, 0.25, 1.0, 0.2188, 1.0, 0.625, 1.0, 0.6562, 1.0, 0.6562, 1.0, 0.625, 1.0, 0.1875, 1.0, 0.2188, 1.0, 0.2188, 1.0, 0.1875, 1.0, 0.5938, 1.0, 0.625, 1.0, 0.625, 1.0, 0.5938, 1.0, 0.1562, 1.0, 0.1875, 1.0, 0.1875, 1.0, 0.1562, 1.0, 0.5625, 1.0, 0.5938, 1.0, 0.5938, 1.0, 0.5625, 1.0, 0.9688, 1.0, 1.0, 1.0, 1.0, 1.0, 0.9688, 1.0, 0.125, 1.0, 0.1562, 1.0, 0.1562, 1.0, 0.125, 1.0, 0.5312, 1.0, 0.5625, 1.0, 0.5625, 1.0, 0.5312, 1.0, 0.9375, 1.0, 0.9688, 1.0, 0.9688, 1.0, 0.9375, 1.0, 0.09375, 1.0, 0.125, 1.0, 0.125, 1.0, 0.09375, 1.0, 0.5, 1.0, 0.5312, 1.0, 0.5312, 1.0, 0.5, 1.0, 0.9062, 1.0, 0.9375, 1.0, 0.9375, 1.0, 0.9062, 1.0, 0.0625, 1.0, 0.09375, 1.0, 0.09375, 1.0, 0.0625, 1.0, 0.4688, 1.0, 0.5, 1.0, 0.5, 1.0, 0.4688, 1.0, 0.875, 1.0, 0.9062, 1.0, 0.9062, 1.0, 0.875, 1.0, 0.03125, 1.0, 0.0625, 1.0, 0.0625, 1.0, 0.03125, 1.0, 0.4375, 1.0, 0.4688, 1.0, 0.4688, 1.0, 0.4375, 1.0, 0.8438, 1.0, 0.875, 1.0, 0.875, 1.0, 0.8438, 1.0, 0.0, 1.0, 0.03125, 1.0, 0.03125, 1.0, 0.0, 1.0, 0.4062, 1.0, 0.4375, 1.0, 0.4375, 1.0, 0.4062, 1.0, 0.8125, 1.0, 0.8438, 1.0, 0.8438, 1.0, 0.8125, 1.0, 0.375, 1.0, 0.4062, 1.0, 0.4062, 1.0, 0.375, 1.0, 0.7812, 1.0, 0.8125, 1.0, 0.8125, 1.0, 0.7812, 1.0, 0.3438, 1.0, 0.375, 1.0, 0.375, 1.0, 0.3438, 1.0, 0.75, 1.0, 0.7812, 1.0, 0.7812, 1.0, 0.75, 1.0, 0.3125, 1.0, 0.3438, 1.0, 0.3438, 1.0, 0.3125, 1.0, 0.7188, 1.0, 0.75, 1.0, 0.75, 1.0, 0.7188, 1.0, 0.2812, 1.0, 0.3125, 1.0, 0.3125, 1.0, 0.2812, 1.0, 0.6875, 1.0, 0.7188, 1.0, 0.7188, 1.0, 0.6875, 1.0, 0.25, 1.0, 0.2812, 1.0, 0.2812, 1.0, 0.25, 1.0])
me_cylinder.materials.append(mat_material_003)
me_cylinder.use_remesh_fix_poles = True
me_cylinder.use_remesh_preserve_attributes = False
me_cylinder.use_mirror_vertex_groups = False
me_cylinder.update()
me_cube_001 = bpy.data.meshes.new('Cube.001')
me_cube_001.from_pydata([(-0.2945, -0.5008, -1.307), (-0.2006, -0.5008, -1.167), (-0.2945, -0.3326, -1.307), (-0.2006, -0.3326, -1.167), (-0.155, -0.5008, -1.4), (-0.06102, -0.5008, -1.261), (-0.155, -0.3326, -1.4), (-0.06102, -0.3326, -1.261), (0.1399, -0.5008, -0.6751), (0.1399, -0.3326, -0.6751), (0.3059, -0.3326, -0.7025), (0.3059, -0.5008, -0.7025), (0.1589, -0.5008, -0.5597), (0.1589, -0.3326, -0.5597), (0.3249, -0.3326, -0.5871), (0.3249, -0.5008, -0.5871), (0.1793, -0.5008, -0.4523), (0.1793, -0.3326, -0.4523), (0.3469, -0.3326, -0.4374), (0.3469, -0.5008, -0.4374), (0.03196, -0.5008, -0.4175), (0.03196, -0.3326, -0.4175), (0.3277, -0.3326, -0.3273), (0.3277, -0.5008, -0.3273), (0.1793, 0.02731, -0.4523), (0.3469, 0.02731, -0.4374), (0.03196, 0.02731, -0.4175), (0.3277, 0.02731, -0.3273), (0.3469, -0.9697, -0.4374), (0.1793, -0.9697, -0.4523), (0.3277, -0.9697, -0.3273), (0.03196, -0.9697, -0.4175), (0.8466, -0.3326, -0.3503), (0.8466, -0.5008, -0.3503), (0.8274, -0.3326, -0.2402), (0.8274, -0.5008, -0.2402), (0.8466, 0.02731, -0.3503), (0.8274, 0.02731, -0.2402), (0.8274, -0.9697, -0.2402), (0.8466, -0.9697, -0.3503), (-0.06722, -0.5008, -0.4523), (-0.06722, -0.3326, -0.4523), (-0.06088, -0.5008, -0.4175), (-0.06088, -0.3326, -0.4175), (-0.06088, 0.02731, -0.4175), (-0.06722, 0.02731, -0.4523), (-0.06722, -0.9697, -0.4523), (-0.06088, -0.9697, -0.4175)], [], [(0, 1, 3, 2), (2, 3, 7, 6), (6, 7, 5, 4), (4, 5, 1, 0), (2, 6, 4, 0), (5, 7, 10, 11), (8, 11, 15, 12), (3, 1, 8, 9), (1, 5, 11, 8), (7, 3, 9, 10), (14, 13, 17, 18), (10, 9, 13, 14), (11, 10, 14, 15), (9, 8, 12, 13), (27, 22, 34, 37), (15, 14, 18, 19), (13, 12, 16, 17), (12, 15, 19, 16), (22, 21, 20, 23), (21, 26, 44, 43), (19, 18, 32, 33), (16, 29, 46, 40), (25, 24, 26, 27), (21, 22, 27, 26), (18, 17, 24, 25), (30, 28, 39, 38), (29, 28, 30, 31), (23, 20, 31, 30), (16, 19, 28, 29), (17, 16, 40, 41), (33, 32, 34, 35), (33, 35, 38, 39), (34, 32, 36, 37), (28, 19, 33, 39), (25, 27, 37, 36), (18, 25, 36, 32), (22, 23, 35, 34), (23, 30, 38, 35), (41, 40, 42, 43), (41, 43, 44, 45), (42, 40, 46, 47), (29, 31, 47, 46), (24, 17, 41, 45), (31, 20, 42, 47), (20, 21, 43, 42), (26, 24, 45, 44)])
_uv = me_cube_001.uv_layers.new(name='UVMap')
_uv.uv.foreach_set('vector', [0.375, 0.0, 0.625, 0.0, 0.625, 0.25, 0.375, 0.25, 0.375, 0.25, 0.625, 0.25, 0.625, 0.5, 0.375, 0.5, 0.375, 0.5, 0.625, 0.5, 0.625, 0.75, 0.375, 0.75, 0.375, 0.75, 0.625, 0.75, 0.625, 1.0, 0.375, 1.0, 0.125, 0.5, 0.375, 0.5, 0.375, 0.75, 0.125, 0.75, 0.625, 0.75, 0.625, 0.5, 0.625, 0.5, 0.625, 0.75, 0.625, 1.0, 0.625, 0.75, 0.625, 0.75, 0.625, 1.0, 0.625, 0.25, 0.625, 0.0, 0.625, 0.0, 0.625, 0.25, 0.625, 1.0, 0.625, 0.75, 0.625, 0.75, 0.625, 1.0, 0.625, 0.5, 0.625, 0.25, 0.625, 0.25, 0.625, 0.5, 0.625, 0.5, 0.625, 0.25, 0.625, 0.25, 0.625, 0.5, 0.625, 0.5, 0.625, 0.25, 0.625, 0.25, 0.625, 0.5, 0.625, 0.75, 0.625, 0.5, 0.625, 0.5, 0.625, 0.75, 0.625, 0.25, 0.625, 0.0, 0.625, 0.0, 0.625, 0.25, 0.625, 0.5, 0.625, 0.5, 0.625, 0.5, 0.625, 0.5, 0.625, 0.75, 0.625, 0.5, 0.625, 0.5, 0.625, 0.75, 0.625, 0.25, 0.625, 0.0, 0.625, 0.0, 0.625, 0.25, 0.625, 1.0, 0.625, 0.75, 0.625, 0.75, 0.625, 1.0, 0.625, 0.5, 0.875, 0.5, 0.875, 0.75, 0.625, 0.75, 0.875, 0.5, 0.875, 0.5, 0.875, 0.5, 0.875, 0.5, 0.625, 0.75, 0.625, 0.5, 0.625, 0.5, 0.625, 0.75, 0.625, 1.0, 0.625, 1.0, 0.625, 1.0, 0.625, 1.0, 0.625, 0.5, 0.625, 0.25, 0.625, 0.25, 0.625, 0.5, 0.875, 0.5, 0.625, 0.5, 0.625, 0.5, 0.875, 0.5, 0.625, 0.5, 0.625, 0.25, 0.625, 0.25, 0.625, 0.5, 0.625, 0.75, 0.625, 0.75, 0.625, 0.75, 0.625, 0.75, 0.625, 1.0, 0.625, 0.75, 0.625, 0.75, 0.625, 1.0, 0.625, 0.75, 0.875, 0.75, 0.875, 0.75, 0.625, 0.75, 0.625, 1.0, 0.625, 0.75, 0.625, 0.75, 0.625, 1.0, 0.625, 0.25, 0.625, 0.0, 0.625, 0.0, 0.625, 0.25, 0.625, 0.75, 0.625, 0.5, 0.625, 0.5, 0.625, 0.75, 0.625, 0.75, 0.625, 0.75, 0.625, 0.75, 0.625, 0.75, 0.625, 0.5, 0.625, 0.5, 0.625, 0.5, 0.625, 0.5, 0.625, 0.75, 0.625, 0.75, 0.625, 0.75, 0.625, 0.75, 0.625, 0.5, 0.625, 0.5, 0.625, 0.5, 0.625, 0.5, 0.625, 0.5, 0.625, 0.5, 0.625, 0.5, 0.625, 0.5, 0.625, 0.5, 0.625, 0.75, 0.625, 0.75, 0.625, 0.5, 0.625, 0.75, 0.625, 0.75, 0.625, 0.75, 0.625, 0.75, 0.625, 0.25, 0.625, 0.0, 0.625, 0.0, 0.625, 0.25, 0.625, 0.25, 0.625, 0.25, 0.625, 0.25, 0.625, 0.25, 0.625, 0.0, 0.625, 0.0, 0.625, 0.0, 0.625, 0.0, 0.625, 1.0, 0.625, 1.0, 0.625, 1.0, 0.625, 1.0, 0.625, 0.25, 0.625, 0.25, 0.625, 0.25, 0.625, 0.25, 0.875, 0.75, 0.875, 0.75, 0.875, 0.75, 0.875, 0.75, 0.875, 0.75, 0.875, 0.5, 0.875, 0.5, 0.875, 0.75, 0.625, 0.25, 0.625, 0.25, 0.625, 0.25, 0.625, 0.25])
me_cube_001.materials.append(mat_material_004)
me_cube_001.use_remesh_fix_poles = True
me_cube_001.use_remesh_preserve_attributes = False
me_cube_001.use_mirror_vertex_groups = False
me_cube_001.update()

# ---- objects
ob_cube = bpy.data.objects.new('Cube', me_cube)
ob_cylinder = bpy.data.objects.new('Cylinder', me_cylinder)
ob_cube_001 = bpy.data.objects.new('Cube.001', me_cube_001)

# ---- transforms, parenting, visibility, modifiers, constraints
ob_cube.location = (0.0, 0.0, 0.0)
ob_cube.lock_rotations_4d = False
ob_cube.empty_display_type = 'ARROWS'
ob_cube.lineart.crease_threshold = 0.0
_m = ob_cube.modifiers.new('Mirror', 'MIRROR')
_m.use_axis = (False, True, False)
ob_cylinder.location = (5.18, -0.005429, 3.456)
ob_cylinder.rotation_euler = (0.0, 0.7497, 0.0)
ob_cylinder.lineart.crease_threshold = 0.0
_m = ob_cylinder.modifiers.new('Mirror', 'MIRROR')
_m.use_axis = (False, True, False)
ob_cube_001.location = (4.968, 0.0002985, 2.916)
ob_cube_001.lineart.crease_threshold = 0.0
_m = ob_cube_001.modifiers.new('Mirror', 'MIRROR')
_m.use_axis = (False, True, False)

# ---- collection membership
scene.collection.objects.link(ob_cube)
scene.collection.objects.link(ob_cylinder)
scene.collection.objects.link(ob_cube_001)

# ---- scene / render settings (as saved in the file)
scene.frame_start = 1; scene.frame_end = 250; scene.frame_set(1)
scene.render.engine = 'BLENDER_EEVEE_NEXT'
scene.cycles.use_denoising = False
scene.cycles.samples = 128
scene.cycles.sampling_pattern = 'TABULATED_SOBOL'
scene.cycles.use_adaptive_sampling = False
scene.cycles.use_light_tree = False
scene.view_settings.view_transform = 'Filmic'
bpy.context.view_layer.update()

# ---- added for rendering (the .blend has no active camera and no usable light): camera, sun
cam_auto = bpy.data.cameras.new('AutoCamera')
cam_auto.lens = 50.0
cam_auto.sensor_width = 36.0
cam_auto.clip_end = 1000.0
ob_auto_camera = bpy.data.objects.new('AutoCamera', cam_auto)
scene.collection.objects.link(ob_auto_camera)
ob_auto_camera.location = (12.1662, -10.9683, 9.40497)
ob_auto_camera.rotation_euler = (1.09748, -7.21219e-08, 0.694738)
scene.camera = ob_auto_camera
light_auto_sun = bpy.data.lights.new('AutoSun', 'SUN')
light_auto_sun.energy = 3.0
light_auto_sun.angle = 0.0523599
ob_auto_sun = bpy.data.objects.new('AutoSun', light_auto_sun)
scene.collection.objects.link(ob_auto_sun)
ob_auto_sun.rotation_euler = (0.872665, 0.174533, 0.523599)
bpy.context.view_layer.update()
